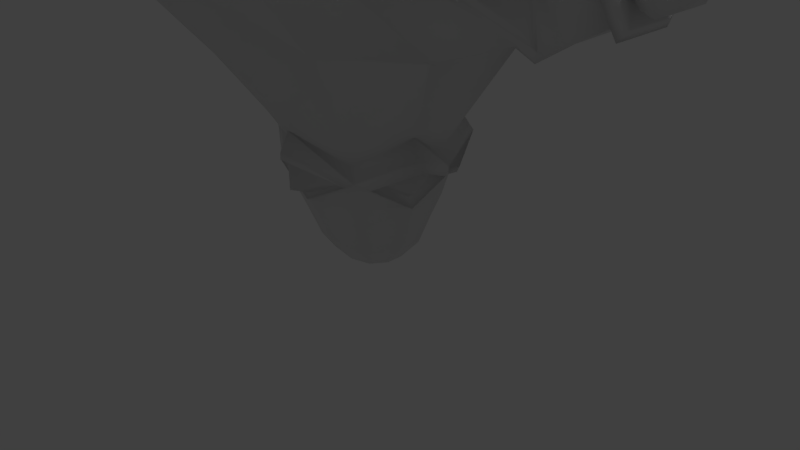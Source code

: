 # Source: ElementalIce.blend  (saved by Blender 2.77.0; exported with 4.5.12 LTS)
import bpy
from mathutils import Matrix  # noqa: F401  (used for matrix-valued properties, if any)

bpy.ops.wm.read_factory_settings(use_empty=True)
scene = bpy.context.scene
scene.name = 'Scene'

# ---- collections
col_collection_1 = bpy.data.collections.new('Collection 1'); scene.collection.children.link(col_collection_1)

# ---- world
world_world = bpy.data.worlds.new('World'); scene.world = world_world
world_world.color = (0.05088, 0.05088, 0.05088)
world_world.use_sun_shadow = False
world_world.sun_shadow_jitter_overblur = 0.0
world_world.cycles.sampling_method = 'MANUAL'

# ---- cameras
cam_camera = bpy.data.cameras.new('Camera')
cam_camera.clip_end = 100.0
cam_camera.lens = 35.0
cam_camera.sensor_width = 32.0
cam_camera.sensor_height = 18.0
cam_camera.ortho_scale = 7.314
cam_camera.dof.focus_distance = 0.0
cam_camera.dof.aperture_fstop = 128.0

# ---- lights
light_hemi_010 = bpy.data.lights.new('Hemi.010', 'SUN')
light_hemi_010.transmission_factor = 0.0
light_hemi_010.angle = 0.1993
light_hemi_010.energy = 1.0
light_hemi_010.shadow_buffer_clip_start = 0.5
light_hemi_010.shadow_soft_size = 0.1
light_hemi_010.shadow_cascade_max_distance = 1000.0
light_hemi_009 = bpy.data.lights.new('Hemi.009', 'SUN')
light_hemi_009.transmission_factor = 0.0
light_hemi_009.angle = 0.1993
light_hemi_009.energy = 1.0
light_hemi_009.shadow_buffer_clip_start = 0.5
light_hemi_009.shadow_soft_size = 0.1
light_hemi_009.shadow_cascade_max_distance = 1000.0
light_hemi_008 = bpy.data.lights.new('Hemi.008', 'SUN')
light_hemi_008.transmission_factor = 0.0
light_hemi_008.angle = 0.1993
light_hemi_008.energy = 1.0
light_hemi_008.shadow_buffer_clip_start = 0.5
light_hemi_008.shadow_soft_size = 0.1
light_hemi_008.shadow_cascade_max_distance = 1000.0
light_hemi_007 = bpy.data.lights.new('Hemi.007', 'SUN')
light_hemi_007.transmission_factor = 0.0
light_hemi_007.angle = 0.1993
light_hemi_007.energy = 1.0
light_hemi_007.shadow_buffer_clip_start = 0.5
light_hemi_007.shadow_soft_size = 0.1
light_hemi_007.shadow_cascade_max_distance = 1000.0
light_hemi_006 = bpy.data.lights.new('Hemi.006', 'SUN')
light_hemi_006.transmission_factor = 0.0
light_hemi_006.angle = 0.1993
light_hemi_006.energy = 1.0
light_hemi_006.shadow_buffer_clip_start = 0.5
light_hemi_006.shadow_soft_size = 0.1
light_hemi_006.shadow_cascade_max_distance = 1000.0
light_hemi_005 = bpy.data.lights.new('Hemi.005', 'SUN')
light_hemi_005.transmission_factor = 0.0
light_hemi_005.angle = 0.1993
light_hemi_005.energy = 1.0
light_hemi_005.shadow_buffer_clip_start = 0.5
light_hemi_005.shadow_soft_size = 0.1
light_hemi_005.shadow_cascade_max_distance = 1000.0
light_hemi_004 = bpy.data.lights.new('Hemi.004', 'SUN')
light_hemi_004.transmission_factor = 0.0
light_hemi_004.angle = 0.1993
light_hemi_004.energy = 1.0
light_hemi_004.shadow_buffer_clip_start = 0.5
light_hemi_004.shadow_soft_size = 0.1
light_hemi_004.shadow_cascade_max_distance = 1000.0
light_hemi_003 = bpy.data.lights.new('Hemi.003', 'SUN')
light_hemi_003.transmission_factor = 0.0
light_hemi_003.angle = 0.1993
light_hemi_003.energy = 1.0
light_hemi_003.shadow_buffer_clip_start = 0.5
light_hemi_003.shadow_soft_size = 0.1
light_hemi_003.shadow_cascade_max_distance = 1000.0
light_hemi_002 = bpy.data.lights.new('Hemi.002', 'SUN')
light_hemi_002.transmission_factor = 0.0
light_hemi_002.angle = 0.1993
light_hemi_002.energy = 1.0
light_hemi_002.shadow_buffer_clip_start = 0.5
light_hemi_002.shadow_soft_size = 0.1
light_hemi_002.shadow_cascade_max_distance = 1000.0
light_hemi_001 = bpy.data.lights.new('Hemi.001', 'SUN')
light_hemi_001.transmission_factor = 0.0
light_hemi_001.angle = 0.1993
light_hemi_001.energy = 1.0
light_hemi_001.shadow_buffer_clip_start = 0.5
light_hemi_001.shadow_soft_size = 0.1
light_hemi_001.shadow_cascade_max_distance = 1000.0
light_hemi = bpy.data.lights.new('Hemi', 'SUN')
light_hemi.transmission_factor = 0.0
light_hemi.angle = 0.1993
light_hemi.energy = 1.0
light_hemi.shadow_buffer_clip_start = 0.5
light_hemi.shadow_soft_size = 0.1
light_hemi.shadow_cascade_max_distance = 1000.0
light_lamp = bpy.data.lights.new('Lamp', 'POINT')
light_lamp.transmission_factor = 0.0
light_lamp.cutoff_distance = 30.0
light_lamp.energy = 100.0
light_lamp.shadow_buffer_clip_start = 1.001
light_lamp.shadow_soft_size = 0.1
light_lamp.shadow_maximum_resolution = 0.006
light_lamp.use_absolute_resolution = True

# ---- meshes
me_circle = bpy.data.meshes.new('Circle')
me_circle.from_pydata([(-0.8788, 0.2855, 1.58), (-0.5431, -0.7475, 1.58), (-0.706, 0.7619, 2.0), (-1.142, 0.3712, 2.0), (-1.142, -0.3712, 2.0), (-0.706, -0.9718, 2.0), (-1.58, 0.9296, 3.0), (-1.748, -0.7424, 3.0), (-1.136, -1.7, 3.135), (-3.463, 0.1299, 4.175), (-1.709, 1.221, 4.0), (-1.325, -1.7, 3.999), (-3.463, -0.1299, 4.175), (-0.9528, 0.9836, 4.999), (-1.748, -0.7424, 5.0), (-1.084, -1.7, 5.069), (-3.463, 0.1299, 3.825), (-3.463, 0.2753, 4.0), (-3.603, -0.2085, 4.278), (-3.463, -0.2551, 4.0), (-1.144, -1.803, 4.463), (-1.39, -1.31, 4.884), (-2.617, -0.5197, 4.7), (-2.617, 0.5197, 4.7), (-2.006, -1.361, 4.0), (-3.463, -0.1299, 3.825), (-3.603, 0.2046, 4.278), (-2.617, -0.5197, 3.3), (-2.617, 0.5197, 3.3), (-0.3377, -2.6, 3.863), (-0.3362, -2.6, 4.285), (-0.4287, -2.6, 4.028), (-0.9448, -2.3, 3.995), (-0.7702, -2.3, 4.482), (-0.7731, -2.3, 3.608), (-3.778, -0.002934, 4.367), (-3.976, -0.001128, 4.274), (-4.087, 0.001464, 4.099), (-2.113, -2.384e-07, 5.251), (-3.463, -2.98e-07, 4.175), (-3.603, -0.00199, 4.318), (-4.087, 0.001464, 3.901), (-4.087, 0.1573, 4.0), (-4.087, -0.1429, 4.0), (-3.976, -0.1745, 4.234), (-3.976, 0.1722, 4.234), (-3.976, -0.1745, 3.766), (-3.976, -0.3015, 4.0), (-3.976, 0.3263, 4.0), (-3.976, 0.1722, 3.766), (-3.778, 0.2399, 3.673), (-3.778, 0.4218, 4.0), (-3.778, -0.3898, 4.0), (-3.778, -0.2458, 3.673), (-3.778, 0.2399, 4.327), (-3.778, -0.2458, 4.327), (-3.603, -0.2085, 3.722), (-3.603, -0.3676, 4.0), (-3.603, 0.3958, 4.0), (-3.603, 0.2046, 3.722), (-2.089, 0.003027, 3.129), (-2.842, -0.585, 4.731), (-2.276, -1.393, 3.994), (-3.078, 0.9702, 3.994), (-3.602, 0.6711, 4.0), (-3.602, -0.3213, 4.429), (-3.602, -0.6279, 4.0), (-3.106, -0.9408, 3.994), (-3.113, -0.4531, 3.375), (-3.602, 0.315, 4.429), (-3.211, -0.4671, 4.727), (-3.602, -0.3213, 3.572), (-3.602, 0.315, 3.572), (-2.834, 0.5637, 3.316), (-3.071, 0.4964, 3.375), (-3.602, -0.003152, 4.429), (-3.183, 0.4964, 4.727), (-3.183, 0.0006692, 4.84), (-1.901, 1.336, 3.994), (-2.831, -0.5157, 3.278), (-2.368, 0.0006713, 5.405), (-2.872, 0.5863, 4.783), (-2.388, 0.03251, 2.973), (-0.9343, -1.647, 4.93), (-0.9734, -1.711, 4.55), (-1.121, -1.399, 4.813), (-0.7455, -2.027, 4.561), (-0.9552, -1.612, 5.178), (-1.751, -0.5941, 5.093), (-0.5437, -2.3, 4.575), (-1.961, -1.762e-07, 5.344), (-1.042, 1.118, 5.446), (-0.7274, 0.788, 5.919), (-1.821, -0.01287, 5.734), (-0.9691, -1.185, 5.801), (-0.4208, 0.5154, 6.134), (-0.658, -0.01286, 6.164), (-0.4208, -0.5411, 6.119), (-0.5621, -2.325, 4.812), (-1.715, -0.5825, 5.435), (-0.9528, -1.558, 5.516), (-0.4945, 0.6256, 0.7165), (-0.775, 0.2396, 0.7165), (-0.775, -0.2376, 0.7165), (-0.4945, -0.6236, 0.7165), (-0.589, 0.7505, 1.07), (-0.9255, 0.2873, 1.07), (-0.9255, -0.2853, 1.07), (-0.589, -0.7485, 1.07), (-1.01, 0.3159, 1.428), (-0.6397, -0.8234, 1.428), (-0.7975, 0.8793, 1.755), (-1.281, -0.4084, 1.771), (-0.4038, 0.5007, 0.3415), (-0.6281, 0.1919, 0.3415), (-0.6281, -0.1899, 0.3415), (-0.4038, -0.4987, 0.3415), (-0.2585, 0.3008, 0.07685), (-0.3932, 0.1155, 0.07685), (-0.3932, -0.1135, 0.07685), (-0.2585, -0.2988, 0.07685), (-0.1279, 0.1209, 0.004466), (-0.1817, 0.04681, 0.004466), (-0.1817, -0.0448, 0.004466), (-0.1279, -0.1189, 0.004466), (-0.7636, 1.134, 5.37), (-2.873, 0.7567, 4.672), (-2.457, -0.002657, 5.421), (-2.91, 0.5239, 4.863), (-3.191, -0.002659, 4.913), (-2.884, -0.5293, 4.816), (-2.564, -0.001765, 5.292), (-2.907, 0.3966, 4.869), (-3.119, -0.001766, 4.908), (-2.887, -0.4002, 4.834), (-2.967, -0.009143, 5.117), (-2.858, -0.6109, 3.344), (-2.357, -1.404, 3.992), (-2.869, -0.6735, 4.658), (-3.107, -0.9952, 3.992), (-2.836, -0.7445, 4.515), (-3.023, -0.9967, 3.993), (-2.828, -0.6954, 3.485), (-2.435, -1.317, 3.993), (-2.87, -1.255, 3.989), (-0.5824, -0.914, 1.398), (-0.4671, -0.8993, 1.398), (-2.84, 0.7372, 3.41), (-2.037, 1.401, 3.993), (-3.05, 1.087, 3.993), (-2.817, 0.7645, 4.53), (-2.956, 1.023, 3.999), (-2.791, 0.7493, 3.541), (-2.162, 1.27, 3.999), (-2.75, 1.297, 4.006), (-3.533, 0.8207, 3.988), (-3.553, -0.3946, 4.53), (-3.537, -0.7744, 3.988), (-3.538, -0.3924, 3.463), (-3.532, 0.3909, 3.463), (-3.548, 0.3909, 4.53), (-3.548, -0.003908, 4.547), (-3.46, -0.3185, 3.58), (-3.451, 0.6739, 4.01), (-3.484, -0.3219, 4.467), (-3.458, -0.6369, 4.01), (-3.449, 0.3269, 3.58), (-3.477, 0.3269, 4.467), (-3.477, -0.0009444, 4.495), (-0.7242, 0.8975, 1.347), (-0.07113, 1.073, 1.402), (-1.074, 0.424, 1.41), (-0.6752, 0.8101, 1.108), (-0.8273, 0.9233, 1.67), (-0.1543, 0.9727, 1.4), (-0.9427, 0.47, 1.404), (-0.6327, 0.7693, 1.131), (-0.7901, 0.8665, 1.648), (-0.9188, 1.255, 5.458), (-0.8068, -1.285, 5.946), (-0.8376, -1.644, 5.669), (-0.2857, -0.6562, 6.273), (-0.5001, -2.301, 5.066), (-0.669, -1.235, 5.778), (-0.6939, -1.525, 5.554), (-0.2476, -0.7264, 6.043), (-0.421, -2.056, 5.067), (-0.6073, -1.316, 5.962), (-0.6274, -1.55, 5.781), (-0.268, -0.9066, 6.175), (-0.398, -2.035, 5.257), (-1.139, -0.3588, 1.343), (-1.109, 0.1534, 1.378), (-0.8212, -0.7331, 1.378), (-1.044, -0.3144, 1.1), (-1.32, -0.4101, 1.645), (-1.019, 0.01644, 1.42), (-0.8215, -0.5909, 1.42), (-0.9739, -0.304, 1.229), (-1.163, -0.3697, 1.603), (0.8788, 0.2855, 1.58), (0.5431, -0.7475, 1.58), (0.706, 0.7619, 2.0), (1.142, 0.3712, 2.0), (1.142, -0.3712, 2.0), (0.706, -0.9718, 2.0), (1.58, 0.9296, 3.0), (1.748, -0.7424, 3.0), (1.136, -1.7, 3.135), (3.463, 0.1299, 4.175), (1.709, 1.221, 4.0), (1.325, -1.7, 3.999), (3.463, -0.1299, 4.175), (0.9528, 0.9836, 4.999), (1.748, -0.7424, 5.0), (1.084, -1.7, 5.069), (3.463, 0.1299, 3.825), (3.463, 0.2753, 4.0), (3.603, -0.2085, 4.278), (3.463, -0.2551, 4.0), (1.144, -1.803, 4.463), (1.39, -1.31, 4.884), (2.617, -0.5197, 4.7), (2.617, 0.5197, 4.7), (2.006, -1.361, 4.0), (3.463, -0.1299, 3.825), (3.603, 0.2046, 4.278), (2.617, -0.5197, 3.3), (0.0, 0.0005006, 0.003786), (2.617, 0.5197, 3.3), (0.3377, -2.6, 3.863), (0.3362, -2.6, 4.285), (0.4287, -2.6, 4.028), (0.9448, -2.3, 3.995), (0.7702, -2.3, 4.482), (0.7731, -2.3, 3.608), (3.778, -0.002934, 4.367), (3.976, -0.001128, 4.274), (4.087, 0.001464, 4.099), (2.113, -2.384e-07, 5.251), (3.463, -2.98e-07, 4.175), (3.603, -0.00199, 4.318), (4.087, 0.001464, 3.901), (4.087, 0.1573, 4.0), (4.087, -0.1429, 4.0), (3.976, -0.1745, 4.234), (3.976, 0.1722, 4.234), (3.976, -0.1745, 3.766), (3.976, -0.3015, 4.0), (3.976, 0.3263, 4.0), (3.976, 0.1722, 3.766), (3.778, 0.2399, 3.673), (3.778, 0.4218, 4.0), (3.778, -0.3898, 4.0), (3.778, -0.2458, 3.673), (3.778, 0.2399, 4.327), (3.778, -0.2458, 4.327), (3.603, -0.2085, 3.722), (3.603, -0.3676, 4.0), (3.603, 0.3958, 4.0), (3.603, 0.2046, 3.722), (2.089, 0.003027, 3.129), (2.842, -0.585, 4.731), (2.276, -1.393, 3.994), (3.078, 0.9702, 3.994), (3.602, 0.6711, 4.0), (3.602, -0.3213, 4.429), (3.602, -0.6279, 4.0), (3.106, -0.9408, 3.994), (3.113, -0.4531, 3.375), (3.602, 0.315, 4.429), (3.211, -0.4671, 4.727), (3.602, -0.3213, 3.572), (3.602, 0.315, 3.572), (2.834, 0.5637, 3.316), (3.071, 0.4964, 3.375), (3.602, -0.003152, 4.429), (3.183, 0.4964, 4.727), (3.183, 0.0006692, 4.84), (1.901, 1.336, 3.994), (2.831, -0.5157, 3.278), (2.368, 0.0006713, 5.405), (2.872, 0.5863, 4.783), (2.388, 0.03251, 2.973), (0.9343, -1.647, 4.93), (0.9734, -1.711, 4.55), (1.121, -1.399, 4.813), (0.7455, -2.027, 4.561), (0.9552, -1.612, 5.178), (1.751, -0.5941, 5.093), (0.5437, -2.3, 4.575), (1.961, -1.762e-07, 5.344), (1.042, 1.118, 5.446), (0.7274, 0.788, 5.919), (1.821, -0.01287, 5.734), (0.9691, -1.185, 5.801), (0.4208, 0.5154, 6.134), (0.658, -0.01286, 6.164), (0.4208, -0.5411, 6.119), (0.5621, -2.325, 4.812), (1.715, -0.5825, 5.435), (0.9528, -1.558, 5.516), (0.4945, 0.6256, 0.7165), (0.775, 0.2396, 0.7165), (0.775, -0.2376, 0.7165), (0.4945, -0.6236, 0.7165), (0.589, 0.7505, 1.07), (0.9255, 0.2873, 1.07), (0.9255, -0.2853, 1.07), (0.589, -0.7485, 1.07), (0.0, 1.079, 5.675), (1.01, 0.3159, 1.428), (0.6397, -0.8234, 1.428), (0.7975, 0.8793, 1.755), (1.281, -0.4084, 1.771), (0.4038, 0.5007, 0.3415), (0.6281, 0.1919, 0.3415), (0.6281, -0.1899, 0.3415), (0.4038, -0.4987, 0.3415), (0.2585, 0.3008, 0.07685), (0.3932, 0.1155, 0.07685), (0.3932, -0.1135, 0.07685), (0.2585, -0.2988, 0.07685), (0.1279, 0.1209, 0.004466), (0.1817, 0.04681, 0.004466), (0.1817, -0.0448, 0.004466), (0.1279, -0.1189, 0.004466), (0.0, 0.924, 1.58), (0.0, 0.9913, 2.0), (0.0, -1.201, 2.0), (0.0, 1.148, 2.997), (0.0, -1.7, 2.672), (0.0, 1.458, 4.0), (0.0, -2.6, 3.75), (0.0, -2.6, 4.401), (0.0, -2.3, 3.331), (0.0, -2.639, 4.042), (0.0, -2.455, 4.594), (0.7636, 1.134, 5.37), (0.0, 1.628, 4.387), (0.0, 1.033, 5.918), (0.0, 0.6401, 6.208), (0.0, -2.53, 4.807), (0.0, -0.02745, 6.208), (0.0, 0.773, 0.7165), (0.0, -0.771, 0.7165), (0.0, 0.9275, 1.07), (0.0, -0.9254, 1.07), (0.0, 1.02, 1.428), (2.873, 0.7567, 4.672), (0.0, -1.324, 1.775), (0.0, 0.6186, 0.3415), (0.0, -0.6166, 0.3415), (0.0, 0.3716, 0.07685), (0.0, -0.3696, 0.07685), (0.0, 0.1492, 0.004466), (0.0, -0.1472, 0.004466), (2.457, -0.002657, 5.421), (2.91, 0.5239, 4.863), (3.191, -0.002659, 4.913), (2.884, -0.5293, 4.816), (2.564, -0.001765, 5.292), (2.907, 0.3966, 4.869), (3.119, -0.001766, 4.908), (2.887, -0.4002, 4.834), (2.967, -0.009143, 5.117), (2.858, -0.6109, 3.344), (2.357, -1.404, 3.992), (2.869, -0.6735, 4.658), (3.107, -0.9952, 3.992), (2.836, -0.7445, 4.515), (3.023, -0.9967, 3.993), (2.828, -0.6954, 3.485), (2.435, -1.317, 3.993), (2.87, -1.255, 3.989), (0.0, -1.229, 1.291), (0.5824, -0.914, 1.398), (0.0, -0.9988, 1.101), (0.0, -1.33, 1.688), (0.4671, -0.8993, 1.398), (0.0, -0.9621, 1.178), (0.0, -1.207, 1.612), (2.84, 0.7372, 3.41), (2.037, 1.401, 3.993), (3.05, 1.087, 3.993), (2.817, 0.7645, 4.53), (2.956, 1.023, 3.999), (2.791, 0.7493, 3.541), (2.162, 1.27, 3.999), (2.75, 1.297, 4.006), (3.533, 0.8207, 3.988), (3.553, -0.3946, 4.53), (3.537, -0.7744, 3.988), (3.538, -0.3924, 3.463), (3.532, 0.3909, 3.463), (3.548, 0.3909, 4.53), (3.548, -0.003908, 4.547), (3.46, -0.3185, 3.58), (3.451, 0.6739, 4.01), (3.484, -0.3219, 4.467), (3.458, -0.6369, 4.01), (3.449, 0.3269, 3.58), (3.477, 0.3269, 4.467), (3.477, -0.0009444, 4.495), (0.7242, 0.8975, 1.347), (0.07113, 1.073, 1.402), (1.074, 0.424, 1.41), (0.6752, 0.8101, 1.108), (0.8273, 0.9233, 1.67), (0.1543, 0.9727, 1.4), (0.9427, 0.47, 1.404), (0.6327, 0.7693, 1.131), (0.7901, 0.8665, 1.648), (0.0, 1.183, 5.85), (0.0, 1.678, 4.578), (0.0, 1.626, 5.354), (0.9188, 1.255, 5.458), (0.0, 1.462, 4.689), (0.8068, -1.285, 5.946), (0.8376, -1.644, 5.669), (0.0, -2.467, 5.078), (0.2857, -0.6562, 6.273), (0.0, -0.3195, 6.333), (0.5001, -2.301, 5.066), (0.0, -0.4541, 6.092), (0.669, -1.235, 5.778), (0.6939, -1.525, 5.554), (0.0, -2.191, 5.076), (0.2476, -0.7264, 6.043), (0.421, -2.056, 5.067), (0.0, -1.399, 6.027), (0.0, -1.598, 5.909), (0.0, -0.6874, 6.214), (0.0, -0.9618, 6.214), (0.6073, -1.316, 5.962), (0.6274, -1.55, 5.781), (0.0, -2.237, 5.265), (0.268, -0.9066, 6.175), (0.398, -2.035, 5.257), (1.139, -0.3588, 1.343), (1.109, 0.1534, 1.378), (0.8212, -0.7331, 1.378), (1.044, -0.3144, 1.1), (1.32, -0.4101, 1.645), (1.019, 0.01644, 1.42), (0.8215, -0.5909, 1.42), (0.9739, -0.304, 1.229), (1.163, -0.3697, 1.603)], [], [(0, 3, 2), (4, 7, 6, 3), (5, 8, 7, 4), (2, 6, 330, 328), (329, 331, 8, 5), (3, 6, 2), (22, 61, 62, 24), (27, 79, 82, 60), (6, 10, 332, 330), (9, 69, 64, 17), (24, 14, 22), (7, 24, 27), (7, 60, 6), (10, 13, 332), (17, 64, 72, 16), (17, 58, 26, 9), (15, 87, 88, 14), (19, 57, 56, 25), (12, 18, 57, 19), (14, 11, 20, 21), (25, 56, 59, 16), (39, 40, 18, 12), (16, 59, 58, 17), (12, 65, 75, 39), (10, 78, 81, 23), (228, 356, 124), (16, 72, 71, 25), (23, 13, 10), (228, 124, 123), (24, 62, 79, 27), (228, 123, 122), (1, 4, 112, 110), (23, 81, 80, 38), (228, 122, 121), (28, 73, 78, 10), (19, 66, 65, 12), (4, 0, 109, 112), (28, 10, 6), (24, 11, 14), (228, 121, 355), (329, 1, 110, 350), (38, 80, 61, 22), (0, 2, 111, 109), (24, 7, 11), (8, 11, 7), (34, 29, 31, 32), (335, 333, 29, 34), (31, 336, 30), (32, 31, 30, 33), (8, 34, 32, 11), (331, 335, 34, 8), (15, 33, 89, 87), (33, 30, 334, 337, 89), (60, 82, 73, 28), (39, 75, 69, 9), (9, 26, 40, 39), (54, 45, 36, 35), (47, 43, 41, 46), (26, 54, 35, 40), (41, 43, 37, 42), (36, 37, 44), (52, 47, 46, 53), (48, 42, 37, 45), (44, 37, 43, 47), (53, 46, 49, 50), (46, 41, 49), (55, 44, 47, 52), (45, 37, 36), (50, 49, 48, 51), (51, 48, 45, 54), (35, 36, 44, 55), (49, 41, 42, 48), (56, 53, 50, 59), (18, 55, 52, 57), (59, 50, 51, 58), (40, 35, 55, 18), (58, 51, 54, 26), (57, 52, 53, 56), (88, 99, 93, 90), (89, 98, 100, 87), (29, 333, 336), (30, 336, 334), (336, 31, 29), (67, 68, 79), (25, 71, 66, 19), (60, 7, 27), (28, 6, 60), (73, 63, 149, 147), (163, 167, 76, 63), (61, 67, 139, 138), (161, 75, 65, 156), (158, 71, 72, 159), (157, 66, 71, 158), (165, 67, 70, 164), (163, 63, 74, 166), (79, 68, 74, 73), (63, 81, 126, 149), (80, 81, 128, 127), (81, 76, 77), (160, 69, 75, 161), (79, 73, 82), (21, 15, 14), (20, 11, 32, 33), (33, 86, 84, 20), (15, 83, 86, 33), (20, 84, 85, 21), (21, 85, 83, 15), (84, 86, 83, 85), (91, 92, 340), (90, 38, 22, 14, 88), (90, 93, 91, 13), (87, 100, 99, 88), (13, 91, 339, 332), (90, 13, 23, 38), (337, 342, 98, 89), (179, 180, 184, 183), (91, 93, 92), (92, 95, 341, 340), (180, 182, 186, 184), (93, 96, 95, 92), (94, 97, 96, 93), (95, 96, 343), (96, 97, 343), (97, 181, 422, 343), (343, 341, 95), (91, 340, 413, 178), (100, 94, 93, 99), (98, 182, 180, 100), (327, 2, 328), (2, 327, 348, 111), (1, 329, 5), (0, 4, 3), (4, 1, 5), (345, 347, 108, 104), (102, 106, 105, 101), (103, 107, 106, 102), (104, 108, 107, 103), (101, 105, 346, 344), (110, 347, 377, 145), (106, 109, 105), (109, 107, 194, 192), (108, 110, 107), (109, 111, 173, 171), (110, 112, 195, 193), (112, 109, 192, 195), (105, 109, 171, 172), (350, 110, 145, 378), (104, 116, 352, 345), (101, 113, 114, 102), (102, 114, 115, 103), (103, 115, 116, 104), (344, 351, 113, 101), (116, 120, 354, 352), (113, 117, 118, 114), (114, 118, 119, 115), (115, 119, 120, 116), (351, 353, 117, 113), (117, 121, 122, 118), (118, 122, 123, 119), (119, 123, 124, 120), (353, 355, 121, 117), (120, 124, 356, 354), (111, 348, 170, 173), (61, 77, 70), (81, 77, 129, 128), (128, 129, 133, 132), (129, 130, 134, 133), (77, 61, 130, 129), (61, 80, 127, 130), (134, 131, 135), (132, 133, 135), (130, 127, 131, 134), (127, 128, 132, 131), (67, 61, 70), (136, 137, 143, 142), (131, 132, 135), (133, 134, 135), (79, 62, 137, 136), (138, 139, 141, 140), (67, 79, 136, 139), (62, 61, 138, 137), (141, 142, 144), (142, 143, 144), (139, 136, 142, 141), (137, 138, 140, 143), (143, 140, 144), (140, 141, 144), (378, 145, 146, 381), (110, 108, 347), (145, 377, 380, 146), (381, 146, 375), (146, 380, 375), (63, 76, 81), (147, 149, 151, 152), (63, 73, 74), (126, 148, 153, 150), (81, 78, 148, 126), (78, 73, 147, 148), (151, 150, 154), (150, 153, 154), (149, 126, 150, 151), (148, 147, 152, 153), (153, 152, 154), (152, 151, 154), (167, 160, 161, 168), (64, 155, 159, 72), (66, 157, 156, 65), (165, 157, 158, 162), (162, 158, 159, 166), (168, 161, 156, 164), (64, 69, 160, 155), (77, 168, 164, 70), (68, 162, 166, 74), (67, 165, 162, 68), (76, 167, 168, 77), (155, 163, 166, 159), (157, 165, 164, 156), (155, 160, 167, 163), (170, 172, 176, 174), (348, 346, 105), (348, 105, 172, 170), (109, 106, 107), (107, 110, 193, 194), (171, 173, 177, 175), (172, 171, 175, 176), (173, 170, 174, 177), (177, 174, 169), (174, 176, 169), (175, 177, 169), (176, 175, 169), (125, 310, 415), (414, 178, 125, 417), (339, 91, 178, 414), (178, 413, 310, 125), (417, 125, 415), (184, 186, 190, 188), (179, 181, 97, 94), (180, 179, 94, 100), (181, 179, 183, 185), (182, 420, 427, 186), (185, 183, 187, 189), (186, 427, 436, 190), (424, 185, 189, 432), (422, 181, 185, 424), (431, 430, 187, 188), (430, 433, 189, 187), (432, 189, 433), (188, 190, 436, 431), (183, 184, 188, 187), (182, 98, 342, 420), (193, 195, 199, 197), (194, 193, 197, 198), (195, 192, 196, 199), (192, 194, 198, 196), (199, 196, 191), (196, 198, 191), (197, 199, 191), (198, 197, 191), (200, 202, 203), (204, 203, 206, 207), (205, 204, 207, 208), (202, 328, 330, 206), (329, 205, 208, 331), (203, 202, 206), (222, 224, 263, 262), (227, 261, 283, 280), (206, 330, 332, 210), (209, 217, 265, 270), (224, 222, 214), (207, 227, 224), (207, 206, 261), (210, 332, 213), (217, 216, 273, 265), (217, 209, 226, 259), (215, 214, 289, 288), (219, 225, 257, 258), (212, 219, 258, 218), (214, 221, 220, 211), (225, 216, 260, 257), (240, 212, 218, 241), (216, 217, 259, 260), (212, 240, 276, 266), (210, 223, 282, 279), (228, 326, 356), (216, 225, 272, 273), (223, 210, 213), (228, 325, 326), (224, 227, 280, 263), (228, 324, 325), (201, 312, 314, 204), (223, 239, 281, 282), (228, 323, 324), (229, 210, 279, 274), (219, 212, 266, 267), (204, 314, 311, 200), (229, 206, 210), (224, 214, 211), (228, 355, 323), (329, 350, 312, 201), (239, 222, 262, 281), (200, 311, 313, 202), (224, 211, 207), (208, 207, 211), (235, 233, 232, 230), (335, 235, 230, 333), (232, 231, 336), (233, 234, 231, 232), (208, 211, 233, 235), (331, 208, 235, 335), (215, 288, 290, 234), (234, 290, 337, 334, 231), (261, 229, 274, 283), (240, 209, 270, 276), (209, 240, 241, 226), (255, 236, 237, 246), (248, 247, 242, 244), (226, 241, 236, 255), (242, 243, 238, 244), (237, 245, 238), (253, 254, 247, 248), (249, 246, 238, 243), (245, 248, 244, 238), (254, 251, 250, 247), (247, 250, 242), (256, 253, 248, 245), (246, 237, 238), (251, 252, 249, 250), (252, 255, 246, 249), (236, 256, 245, 237), (250, 249, 243, 242), (257, 260, 251, 254), (218, 258, 253, 256), (260, 259, 252, 251), (241, 218, 256, 236), (259, 226, 255, 252), (258, 257, 254, 253), (289, 291, 294, 300), (290, 288, 301, 299), (230, 336, 333), (231, 334, 336), (336, 230, 232), (268, 280, 269), (225, 219, 267, 272), (261, 227, 207), (229, 261, 206), (274, 382, 384, 264), (398, 264, 277, 402), (262, 368, 369, 268), (396, 391, 266, 276), (393, 394, 273, 272), (392, 393, 272, 267), (400, 399, 271, 268), (398, 401, 275, 264), (280, 274, 275, 269), (264, 384, 349, 282), (281, 357, 358, 282), (282, 278, 277), (395, 396, 276, 270), (280, 283, 274), (221, 214, 215), (220, 234, 233, 211), (234, 220, 285, 287), (215, 234, 287, 284), (220, 221, 286, 285), (221, 215, 284, 286), (285, 286, 284, 287), (292, 340, 293), (291, 289, 214, 222, 239), (291, 213, 292, 294), (288, 289, 300, 301), (213, 332, 339, 292), (291, 239, 223, 213), (337, 290, 299, 342), (418, 425, 426, 419), (292, 293, 294), (293, 340, 341, 296), (419, 426, 429, 423), (294, 293, 296, 297), (295, 294, 297, 298), (296, 343, 297), (297, 343, 298), (298, 343, 422, 421), (343, 296, 341), (292, 416, 413, 340), (301, 300, 294, 295), (299, 301, 419, 423), (327, 328, 202), (202, 313, 348, 327), (201, 205, 329), (200, 203, 204), (204, 205, 201), (345, 305, 309, 347), (303, 302, 306, 307), (304, 303, 307, 308), (305, 304, 308, 309), (302, 344, 346, 306), (312, 376, 377, 347), (307, 306, 311), (311, 440, 442, 308), (309, 308, 312), (311, 406, 408, 313), (312, 441, 443, 314), (314, 443, 440, 311), (306, 407, 406, 311), (350, 378, 376, 312), (305, 345, 352, 318), (302, 303, 316, 315), (303, 304, 317, 316), (304, 305, 318, 317), (344, 302, 315, 351), (318, 352, 354, 322), (315, 316, 320, 319), (316, 317, 321, 320), (317, 318, 322, 321), (351, 315, 319, 353), (319, 320, 324, 323), (320, 321, 325, 324), (321, 322, 326, 325), (353, 319, 323, 355), (322, 354, 356, 326), (313, 408, 405, 348), (262, 271, 278), (282, 358, 359, 278), (358, 362, 363, 359), (359, 363, 364, 360), (278, 359, 360, 262), (262, 360, 357, 281), (364, 365, 361), (362, 365, 363), (360, 364, 361, 357), (357, 361, 362, 358), (268, 271, 262), (366, 372, 373, 367), (361, 365, 362), (363, 365, 364), (280, 366, 367, 263), (368, 370, 371, 369), (268, 369, 366, 280), (263, 367, 368, 262), (371, 374, 372), (372, 374, 373), (369, 371, 372, 366), (367, 373, 370, 368), (373, 374, 370), (370, 374, 371), (378, 381, 379, 376), (312, 347, 309), (376, 379, 380, 377), (381, 375, 379), (379, 375, 380), (264, 282, 277), (382, 387, 386, 384), (264, 275, 274), (349, 385, 388, 383), (282, 349, 383, 279), (279, 383, 382, 274), (386, 389, 385), (385, 389, 388), (384, 386, 385, 349), (383, 388, 387, 382), (388, 389, 387), (387, 389, 386), (402, 403, 396, 395), (265, 273, 394, 390), (267, 266, 391, 392), (400, 397, 393, 392), (397, 401, 394, 393), (403, 399, 391, 396), (265, 390, 395, 270), (278, 271, 399, 403), (269, 275, 401, 397), (268, 269, 397, 400), (277, 278, 403, 402), (390, 394, 401, 398), (392, 391, 399, 400), (390, 398, 402, 395), (405, 409, 411, 407), (348, 306, 346), (348, 405, 407, 306), (311, 308, 307), (308, 442, 441, 312), (406, 410, 412, 408), (407, 411, 410, 406), (408, 412, 409, 405), (412, 404, 409), (409, 404, 411), (410, 404, 412), (411, 404, 410), (338, 415, 310), (414, 417, 338, 416), (339, 414, 416, 292), (416, 338, 310, 413), (417, 415, 338), (426, 435, 438, 429), (418, 295, 298, 421), (419, 301, 295, 418), (421, 428, 425, 418), (423, 429, 427, 420), (428, 437, 434, 425), (429, 438, 436, 427), (424, 432, 437, 428), (422, 424, 428, 421), (431, 435, 434, 430), (430, 434, 437, 433), (432, 433, 437), (435, 431, 436, 438), (425, 434, 435, 426), (423, 420, 342, 299), (441, 445, 447, 443), (442, 446, 445, 441), (443, 447, 444, 440), (440, 444, 446, 442), (447, 439, 444), (444, 439, 446), (445, 439, 447), (446, 439, 445)])
me_circle.polygons.foreach_set('use_smooth', [True] * 516)
_uv = me_circle.uv_layers.new(name='UVMap')
_uv.uv.foreach_set('vector', [0.213, 0.6081, 0.213, 0.6083, 0.2132, 0.6083, 0.213, 0.6081, 0.213, 0.6083, 0.2132, 0.6083, 0.2132, 0.6081, 0.213, 0.6081, 0.213, 0.6083, 0.2132, 0.6083, 0.2132, 0.6081, 0.213, 0.6081, 0.213, 0.6083, 0.2132, 0.6083, 0.2132, 0.6081, 0.213, 0.6081, 0.213, 0.6083, 0.2132, 0.6083, 0.2132, 0.6081, 0.213, 0.6081, 0.2132, 0.6083, 0.2132, 0.6081, 0.4498, 0.8615, 0.4498, 0.8615, 0.4498, 0.8615, 0.4498, 0.8615, 0.4498, 0.8615, 0.4498, 0.8615, 0.4498, 0.8615, 0.4498, 0.8615, 0.213, 0.6081, 0.213, 0.6083, 0.2132, 0.6083, 0.2132, 0.6081, 0.4498, 0.8615, 0.4498, 0.8615, 0.4498, 0.8615, 0.4498, 0.8615, 0.213, 0.6081, 0.2132, 0.6083, 0.2132, 0.6081, 0.213, 0.6081, 0.2132, 0.6083, 0.2132, 0.6081, 0.213, 0.6081, 0.2132, 0.6083, 0.2132, 0.6081, 0.213, 0.6081, 0.2132, 0.6083, 0.2132, 0.6081, 0.4498, 0.8615, 0.4498, 0.8615, 0.4498, 0.8615, 0.4498, 0.8615, 0.213, 0.6081, 0.213, 0.6083, 0.2132, 0.6083, 0.2132, 0.6081, 0.213, 0.6081, 0.213, 0.6083, 0.2132, 0.6083, 0.2132, 0.6081, 0.213, 0.6081, 0.213, 0.6083, 0.2132, 0.6083, 0.2132, 0.6081, 0.213, 0.6081, 0.213, 0.6083, 0.2132, 0.6083, 0.2132, 0.6081, 0.213, 0.6081, 0.213, 0.6083, 0.2132, 0.6083, 0.2132, 0.6081, 0.213, 0.6081, 0.213, 0.6083, 0.2132, 0.6083, 0.2132, 0.6081, 0.213, 0.6081, 0.213, 0.6083, 0.2132, 0.6083, 0.2132, 0.6081, 0.213, 0.6081, 0.213, 0.6083, 0.2132, 0.6083, 0.2132, 0.6081, 0.4498, 0.8615, 0.4498, 0.8615, 0.4498, 0.8615, 0.4498, 0.8615, 0.4498, 0.8615, 0.4498, 0.8615, 0.4498, 0.8615, 0.4498, 0.8615, 0.7872, 0.6064, 0.7872, 0.6064, 0.7872, 0.6064, 0.4498, 0.8615, 0.4498, 0.8615, 0.4498, 0.8615, 0.4498, 0.8615, 0.213, 0.6081, 0.2132, 0.6083, 0.2132, 0.6081, 0.7872, 0.6064, 0.7872, 0.6064, 0.7872, 0.6064, 0.4498, 0.8615, 0.4498, 0.8615, 0.4498, 0.8615, 0.4498, 0.8615, 0.7872, 0.6064, 0.7872, 0.6064, 0.7872, 0.6064, 0.4498, 0.8615, 0.4498, 0.8615, 0.4498, 0.8615, 0.4498, 0.8615, 0.4498, 0.8615, 0.4498, 0.8615, 0.4498, 0.8615, 0.4498, 0.8615, 0.7872, 0.6064, 0.7872, 0.6064, 0.7872, 0.6064, 0.4498, 0.8615, 0.4498, 0.8615, 0.4498, 0.8615, 0.4498, 0.8615, 0.4498, 0.8615, 0.4498, 0.8615, 0.4498, 0.8615, 0.4498, 0.8615, 0.4498, 0.8615, 0.4498, 0.8615, 0.4498, 0.8615, 0.4498, 0.8615, 0.213, 0.6081, 0.2132, 0.6083, 0.2132, 0.6081, 0.213, 0.6081, 0.2132, 0.6083, 0.2132, 0.6081, 0.7872, 0.6064, 0.7872, 0.6064, 0.7872, 0.6064, 0.4498, 0.8615, 0.4498, 0.8615, 0.4498, 0.8615, 0.4498, 0.8615, 0.4498, 0.8615, 0.4498, 0.8615, 0.4498, 0.8615, 0.4498, 0.8615, 0.4498, 0.8615, 0.4498, 0.8615, 0.4498, 0.8615, 0.4498, 0.8615, 0.213, 0.6081, 0.2132, 0.6083, 0.2132, 0.6081, 0.213, 0.6081, 0.2132, 0.6083, 0.2132, 0.6081, 0.213, 0.6081, 0.213, 0.6083, 0.2132, 0.6083, 0.2132, 0.6081, 0.213, 0.6081, 0.213, 0.6083, 0.2132, 0.6083, 0.2132, 0.6081, 0.213, 0.6081, 0.2132, 0.6083, 0.2132, 0.6081, 0.213, 0.6081, 0.213, 0.6083, 0.2132, 0.6083, 0.2132, 0.6081, 0.213, 0.6081, 0.213, 0.6083, 0.2132, 0.6083, 0.2132, 0.6081, 0.213, 0.6081, 0.213, 0.6083, 0.2132, 0.6083, 0.2132, 0.6081, 0.213, 0.6081, 0.213, 0.6083, 0.2132, 0.6083, 0.2132, 0.6081, 0.2131, 0.6083, 0.213, 0.6082, 0.2131, 0.6081, 0.2132, 0.6081, 0.2132, 0.6082, 0.4498, 0.8615, 0.4498, 0.8615, 0.4498, 0.8615, 0.4498, 0.8615, 0.4498, 0.8615, 0.4498, 0.8615, 0.4498, 0.8615, 0.4498, 0.8615, 0.213, 0.6081, 0.213, 0.6083, 0.2132, 0.6083, 0.2132, 0.6081, 0.213, 0.6081, 0.213, 0.6083, 0.2132, 0.6083, 0.2132, 0.6081, 0.213, 0.6081, 0.213, 0.6083, 0.2132, 0.6083, 0.2132, 0.6081, 0.213, 0.6081, 0.213, 0.6083, 0.2132, 0.6083, 0.2132, 0.6081, 0.213, 0.6081, 0.213, 0.6083, 0.2132, 0.6083, 0.2132, 0.6081, 0.213, 0.6081, 0.2132, 0.6083, 0.2132, 0.6081, 0.213, 0.6081, 0.213, 0.6083, 0.2132, 0.6083, 0.2132, 0.6081, 0.213, 0.6081, 0.213, 0.6083, 0.2132, 0.6083, 0.2132, 0.6081, 0.213, 0.6081, 0.213, 0.6083, 0.2132, 0.6083, 0.2132, 0.6081, 0.213, 0.6081, 0.213, 0.6083, 0.2132, 0.6083, 0.2132, 0.6081, 0.213, 0.6081, 0.2132, 0.6083, 0.2132, 0.6081, 0.213, 0.6081, 0.213, 0.6083, 0.2132, 0.6083, 0.2132, 0.6081, 0.213, 0.6081, 0.2132, 0.6083, 0.2132, 0.6081, 0.213, 0.6081, 0.213, 0.6083, 0.2132, 0.6083, 0.2132, 0.6081, 0.213, 0.6081, 0.213, 0.6083, 0.2132, 0.6083, 0.2132, 0.6081, 0.213, 0.6081, 0.213, 0.6083, 0.2132, 0.6083, 0.2132, 0.6081, 0.213, 0.6081, 0.213, 0.6083, 0.2132, 0.6083, 0.2132, 0.6081, 0.213, 0.6081, 0.213, 0.6083, 0.2132, 0.6083, 0.2132, 0.6081, 0.213, 0.6081, 0.213, 0.6083, 0.2132, 0.6083, 0.2132, 0.6081, 0.213, 0.6081, 0.213, 0.6083, 0.2132, 0.6083, 0.2132, 0.6081, 0.213, 0.6081, 0.213, 0.6083, 0.2132, 0.6083, 0.2132, 0.6081, 0.213, 0.6081, 0.213, 0.6083, 0.2132, 0.6083, 0.2132, 0.6081, 0.213, 0.6081, 0.213, 0.6083, 0.2132, 0.6083, 0.2132, 0.6081, 0.4498, 0.8615, 0.4498, 0.8615, 0.4498, 0.8615, 0.4498, 0.8615, 0.4498, 0.8615, 0.4498, 0.8615, 0.4498, 0.8615, 0.4498, 0.8615, 0.213, 0.6081, 0.2132, 0.6083, 0.2132, 0.6081, 0.213, 0.6081, 0.2132, 0.6083, 0.2132, 0.6081, 0.213, 0.6081, 0.2132, 0.6083, 0.2132, 0.6081, 0.7854, 0.6081, 0.7854, 0.6082, 0.7855, 0.6082, 0.4498, 0.8615, 0.4498, 0.8615, 0.4498, 0.8615, 0.4498, 0.8615, 0.213, 0.6081, 0.2132, 0.6083, 0.2132, 0.6081, 0.213, 0.6081, 0.2132, 0.6083, 0.2132, 0.6081, 0.4498, 0.8615, 0.4498, 0.8615, 0.4498, 0.8615, 0.4498, 0.8615, 0.7855, 0.6081, 0.7855, 0.6082, 0.7855, 0.6082, 0.7855, 0.6081, 0.4498, 0.8615, 0.4498, 0.8615, 0.4498, 0.8615, 0.4498, 0.8615, 0.4499, 0.8615, 0.4499, 0.8615, 0.4499, 0.8615, 0.4499, 0.8615, 0.4499, 0.8615, 0.4499, 0.8615, 0.4499, 0.8615, 0.4499, 0.8615, 0.4499, 0.8615, 0.4499, 0.8615, 0.4499, 0.8615, 0.4499, 0.8615, 0.7854, 0.6081, 0.7854, 0.6082, 0.7855, 0.6082, 0.7855, 0.6081, 0.7854, 0.6081, 0.7854, 0.6082, 0.7855, 0.6082, 0.7855, 0.6081, 0.7854, 0.6081, 0.7854, 0.6082, 0.7855, 0.6082, 0.7855, 0.6081, 0.4498, 0.8615, 0.4498, 0.8615, 0.4498, 0.8615, 0.4498, 0.8615, 0.4498, 0.8615, 0.4498, 0.8615, 0.4498, 0.8615, 0.4498, 0.8615, 0.7854, 0.6081, 0.7854, 0.6082, 0.7855, 0.6082, 0.4499, 0.8615, 0.4499, 0.8615, 0.4499, 0.8615, 0.4499, 0.8615, 0.7854, 0.6081, 0.7855, 0.6082, 0.7855, 0.6081, 0.213, 0.6081, 0.2132, 0.6083, 0.2132, 0.6081, 0.213, 0.6081, 0.213, 0.6083, 0.2132, 0.6083, 0.2132, 0.6081, 0.4053, 0.9131, 0.4053, 0.9133, 0.4055, 0.9133, 0.4055, 0.9131, 0.4053, 0.9131, 0.4053, 0.9133, 0.4055, 0.9133, 0.4055, 0.9131, 0.4053, 0.9131, 0.4053, 0.9133, 0.4055, 0.9133, 0.4055, 0.9131, 0.4053, 0.9131, 0.4053, 0.9133, 0.4055, 0.9133, 0.4055, 0.9131, 0.4547, 0.9123, 0.4547, 0.9123, 0.4547, 0.9123, 0.4547, 0.9123, 0.7854, 0.6081, 0.7854, 0.6082, 0.7855, 0.6082, 0.2131, 0.6083, 0.213, 0.6082, 0.2131, 0.6081, 0.2132, 0.6081, 0.2132, 0.6082, 0.4498, 0.8615, 0.4498, 0.8615, 0.4498, 0.8615, 0.4498, 0.8615, 0.4498, 0.8615, 0.4498, 0.8615, 0.4498, 0.8615, 0.4498, 0.8615, 0.4498, 0.8615, 0.4498, 0.8615, 0.4498, 0.8615, 0.4498, 0.8615, 0.213, 0.6081, 0.213, 0.6083, 0.2132, 0.6083, 0.2132, 0.6081, 0.4498, 0.8615, 0.4498, 0.8615, 0.4498, 0.8615, 0.4498, 0.8615, 0.4493, 0.8618, 0.4493, 0.8617, 0.4493, 0.8617, 0.4493, 0.8618, 0.7854, 0.6081, 0.7855, 0.6082, 0.7855, 0.6081, 0.7854, 0.6081, 0.7854, 0.6082, 0.7855, 0.6082, 0.7855, 0.6081, 0.4493, 0.8617, 0.4493, 0.8617, 0.4493, 0.8617, 0.4493, 0.8617, 0.7854, 0.6081, 0.7854, 0.6082, 0.7855, 0.6082, 0.7855, 0.6081, 0.7854, 0.6081, 0.7854, 0.6082, 0.7855, 0.6082, 0.7855, 0.6081, 0.7854, 0.6081, 0.7855, 0.6082, 0.7855, 0.6081, 0.7854, 0.6081, 0.7855, 0.6082, 0.7855, 0.6081, 0.4493, 0.8617, 0.4493, 0.8617, 0.4493, 0.8617, 0.4493, 0.8617, 0.7854, 0.6081, 0.7855, 0.6082, 0.7855, 0.6081, 0.4498, 0.8615, 0.4498, 0.8615, 0.4498, 0.8615, 0.4498, 0.8615, 0.7854, 0.6081, 0.7854, 0.6082, 0.7855, 0.6082, 0.7855, 0.6081, 0.4493, 0.8617, 0.4493, 0.8617, 0.4493, 0.8617, 0.4493, 0.8617, 0.2132, 0.6081, 0.213, 0.6083, 0.2132, 0.6083, 0.4498, 0.8615, 0.4498, 0.8615, 0.4498, 0.8615, 0.4498, 0.8615, 0.2132, 0.6081, 0.213, 0.6083, 0.2132, 0.6083, 0.2132, 0.6081, 0.213, 0.6083, 0.2132, 0.6083, 0.2132, 0.6083, 0.213, 0.6081, 0.213, 0.6083, 0.7868, 0.6064, 0.7868, 0.6064, 0.7868, 0.6064, 0.7868, 0.6064, 0.7868, 0.6064, 0.7868, 0.6064, 0.7868, 0.6064, 0.7868, 0.6064, 0.7868, 0.6064, 0.7868, 0.6064, 0.7868, 0.6064, 0.7868, 0.6064, 0.7868, 0.6064, 0.7868, 0.6064, 0.7868, 0.6064, 0.7868, 0.6064, 0.7868, 0.6064, 0.7868, 0.6064, 0.7868, 0.6064, 0.7868, 0.6064, 0.4498, 0.8615, 0.4498, 0.8615, 0.4498, 0.8615, 0.4498, 0.8615, 0.7868, 0.6064, 0.7868, 0.6064, 0.7868, 0.6064, 0.4491, 0.8613, 0.4491, 0.8613, 0.4491, 0.8613, 0.4491, 0.8613, 0.7868, 0.6064, 0.7868, 0.6064, 0.7868, 0.6064, 0.4498, 0.8615, 0.4498, 0.8615, 0.4498, 0.8615, 0.4498, 0.8615, 0.4498, 0.8615, 0.4498, 0.8615, 0.4498, 0.8615, 0.4498, 0.8615, 0.4498, 0.8615, 0.4498, 0.8615, 0.4498, 0.8615, 0.4498, 0.8615, 0.4497, 0.8615, 0.4497, 0.8615, 0.4497, 0.8615, 0.4497, 0.8615, 0.4498, 0.8615, 0.4498, 0.8615, 0.4498, 0.8615, 0.4498, 0.8615, 0.7868, 0.6064, 0.7868, 0.6064, 0.7868, 0.6064, 0.7868, 0.6064, 0.7868, 0.6064, 0.7868, 0.6064, 0.7868, 0.6064, 0.7868, 0.6064, 0.7868, 0.6064, 0.7868, 0.6064, 0.7868, 0.6064, 0.7868, 0.6064, 0.7868, 0.6064, 0.7868, 0.6064, 0.7868, 0.6064, 0.7868, 0.6064, 0.7868, 0.6064, 0.7868, 0.6064, 0.7868, 0.6064, 0.7868, 0.6064, 0.7868, 0.6064, 0.7868, 0.6064, 0.7868, 0.6064, 0.7868, 0.6064, 0.7868, 0.6064, 0.7868, 0.6064, 0.7868, 0.6064, 0.7868, 0.6064, 0.7868, 0.6064, 0.7868, 0.6064, 0.7868, 0.6064, 0.7868, 0.6064, 0.7868, 0.6064, 0.7868, 0.6064, 0.7868, 0.6064, 0.7868, 0.6064, 0.7868, 0.6064, 0.7868, 0.6064, 0.7868, 0.6064, 0.7868, 0.6064, 0.7868, 0.6064, 0.7868, 0.6064, 0.7868, 0.6064, 0.7868, 0.6064, 0.7868, 0.6064, 0.7868, 0.6064, 0.7868, 0.6064, 0.7868, 0.6064, 0.7868, 0.6064, 0.7868, 0.6064, 0.7868, 0.6064, 0.7868, 0.6064, 0.7868, 0.6064, 0.7868, 0.6064, 0.7868, 0.6064, 0.7868, 0.6064, 0.7868, 0.6064, 0.7868, 0.6064, 0.7868, 0.6064, 0.7868, 0.6064, 0.4498, 0.8615, 0.4498, 0.8615, 0.4498, 0.8615, 0.4498, 0.8615, 0.7855, 0.6081, 0.7854, 0.6082, 0.7855, 0.6082, 0.4498, 0.8615, 0.4498, 0.8615, 0.4498, 0.8615, 0.4498, 0.8615, 0.4498, 0.8615, 0.4498, 0.8615, 0.4498, 0.8615, 0.4498, 0.8615, 0.4498, 0.8615, 0.4498, 0.8615, 0.4498, 0.8615, 0.4498, 0.8615, 0.4498, 0.8615, 0.4498, 0.8615, 0.4498, 0.8615, 0.4498, 0.8615, 0.4498, 0.8615, 0.4498, 0.8615, 0.4498, 0.8615, 0.4498, 0.8615, 0.4547, 0.9143, 0.4547, 0.9143, 0.4547, 0.9143, 0.4547, 0.9143, 0.4547, 0.9143, 0.4547, 0.9143, 0.4498, 0.8615, 0.4498, 0.8615, 0.4498, 0.8615, 0.4498, 0.8615, 0.4498, 0.8615, 0.4498, 0.8615, 0.4498, 0.8615, 0.4498, 0.8615, 0.7855, 0.6081, 0.7854, 0.6082, 0.7855, 0.6082, 0.4498, 0.8615, 0.4498, 0.8615, 0.4498, 0.8615, 0.4498, 0.8615, 0.4547, 0.9143, 0.4547, 0.9143, 0.4547, 0.9143, 0.4547, 0.9143, 0.4547, 0.9143, 0.4547, 0.9143, 0.4498, 0.8615, 0.4498, 0.8615, 0.4498, 0.8615, 0.4498, 0.8615, 0.4498, 0.8615, 0.4498, 0.8615, 0.4498, 0.8615, 0.4498, 0.8615, 0.4498, 0.8615, 0.4498, 0.8615, 0.4498, 0.8615, 0.4498, 0.8615, 0.4498, 0.8615, 0.4498, 0.8615, 0.4498, 0.8615, 0.4498, 0.8615, 0.4547, 0.9143, 0.4547, 0.9143, 0.4547, 0.9143, 0.4547, 0.9143, 0.4547, 0.9143, 0.4547, 0.9143, 0.4498, 0.8615, 0.4498, 0.8615, 0.4498, 0.8615, 0.4498, 0.8615, 0.4498, 0.8615, 0.4498, 0.8615, 0.4498, 0.8615, 0.4498, 0.8615, 0.4547, 0.9143, 0.4547, 0.9143, 0.4547, 0.9143, 0.4547, 0.9143, 0.4547, 0.9143, 0.4547, 0.9143, 0.4498, 0.8615, 0.4498, 0.8615, 0.4498, 0.8615, 0.4498, 0.8615, 0.7868, 0.6064, 0.7868, 0.6064, 0.7868, 0.6064, 0.4498, 0.8615, 0.4498, 0.8615, 0.4498, 0.8615, 0.4498, 0.8615, 0.4547, 0.9143, 0.4547, 0.9143, 0.4547, 0.9143, 0.4547, 0.9143, 0.4547, 0.9143, 0.4547, 0.9143, 0.7855, 0.6082, 0.7855, 0.6081, 0.7854, 0.6081, 0.4498, 0.8615, 0.4498, 0.8615, 0.4498, 0.8615, 0.4498, 0.8615, 0.7855, 0.6082, 0.7854, 0.6081, 0.7854, 0.6082, 0.4498, 0.8615, 0.4498, 0.8615, 0.4498, 0.8615, 0.4498, 0.8615, 0.4498, 0.8615, 0.4498, 0.8615, 0.4498, 0.8615, 0.4498, 0.8615, 0.4498, 0.8615, 0.4498, 0.8615, 0.4498, 0.8615, 0.4498, 0.8615, 0.4547, 0.9143, 0.4547, 0.9143, 0.4547, 0.9143, 0.4547, 0.9143, 0.4547, 0.9143, 0.4547, 0.9143, 0.4498, 0.8615, 0.4498, 0.8615, 0.4498, 0.8615, 0.4498, 0.8615, 0.4498, 0.8615, 0.4498, 0.8615, 0.4498, 0.8615, 0.4498, 0.8615, 0.4547, 0.9143, 0.4547, 0.9143, 0.4547, 0.9143, 0.4547, 0.9143, 0.4547, 0.9143, 0.4547, 0.9143, 0.4499, 0.8615, 0.4499, 0.8615, 0.4499, 0.8615, 0.4499, 0.8615, 0.4499, 0.8615, 0.4499, 0.8615, 0.4499, 0.8615, 0.4499, 0.8615, 0.4499, 0.8615, 0.4499, 0.8615, 0.4499, 0.8615, 0.4499, 0.8615, 0.4499, 0.8615, 0.4499, 0.8615, 0.4499, 0.8615, 0.4499, 0.8615, 0.4499, 0.8615, 0.4499, 0.8615, 0.4499, 0.8615, 0.4499, 0.8615, 0.4499, 0.8615, 0.4499, 0.8615, 0.4499, 0.8615, 0.4499, 0.8615, 0.4499, 0.8615, 0.4499, 0.8615, 0.4499, 0.8615, 0.4499, 0.8615, 0.7854, 0.6081, 0.7854, 0.6081, 0.7855, 0.6081, 0.7855, 0.6081, 0.7854, 0.6081, 0.7854, 0.6081, 0.7855, 0.6081, 0.7855, 0.6081, 0.7854, 0.6081, 0.7854, 0.6081, 0.7855, 0.6081, 0.7855, 0.6081, 0.7854, 0.6081, 0.7854, 0.6081, 0.7855, 0.6081, 0.7855, 0.6081, 0.4499, 0.8615, 0.4499, 0.8615, 0.4499, 0.8615, 0.4499, 0.8615, 0.4499, 0.8615, 0.4499, 0.8615, 0.4499, 0.8615, 0.4499, 0.8615, 0.4499, 0.8615, 0.4499, 0.8615, 0.4499, 0.8615, 0.4499, 0.8615, 0.4497, 0.8615, 0.4497, 0.8615, 0.4497, 0.8615, 0.4497, 0.8615, 0.7868, 0.6064, 0.7868, 0.6064, 0.7868, 0.6064, 0.4497, 0.8615, 0.4497, 0.8615, 0.4497, 0.8615, 0.4497, 0.8615, 0.7868, 0.6064, 0.7868, 0.6064, 0.7868, 0.6064, 0.4491, 0.8613, 0.4491, 0.8613, 0.4491, 0.8613, 0.4491, 0.8613, 0.4498, 0.8615, 0.4498, 0.8615, 0.4498, 0.8615, 0.4498, 0.8615, 0.4497, 0.8615, 0.4497, 0.8615, 0.4497, 0.8615, 0.4497, 0.8615, 0.4498, 0.8615, 0.4498, 0.8615, 0.4498, 0.8615, 0.4498, 0.8615, 0.4547, 0.9143, 0.4547, 0.9143, 0.4547, 0.9143, 0.4547, 0.9143, 0.4547, 0.9143, 0.4547, 0.9143, 0.4547, 0.9143, 0.4547, 0.9143, 0.4547, 0.9143, 0.4547, 0.9143, 0.4547, 0.9143, 0.4547, 0.9143, 0.4548, 0.9141, 0.4548, 0.9141, 0.4548, 0.9141, 0.4498, 0.8615, 0.4498, 0.8615, 0.4498, 0.8615, 0.4498, 0.8615, 0.4498, 0.8615, 0.4498, 0.8615, 0.4498, 0.8615, 0.4498, 0.8615, 0.4498, 0.8615, 0.4498, 0.8615, 0.4498, 0.8615, 0.4498, 0.8615, 0.4547, 0.9142, 0.4547, 0.9142, 0.4547, 0.9142, 0.4552, 0.9144, 0.4552, 0.9144, 0.4552, 0.9144, 0.4552, 0.9144, 0.4493, 0.8617, 0.4493, 0.8618, 0.4493, 0.8618, 0.4493, 0.8617, 0.4493, 0.8617, 0.4493, 0.8618, 0.4493, 0.8618, 0.4493, 0.8617, 0.4493, 0.8618, 0.4493, 0.8617, 0.4493, 0.8617, 0.4493, 0.8618, 0.4493, 0.8617, 0.4493, 0.8618, 0.4493, 0.8618, 0.4493, 0.8617, 0.4552, 0.9145, 0.4552, 0.9144, 0.4552, 0.9144, 0.4552, 0.9145, 0.4552, 0.9144, 0.4552, 0.9145, 0.4552, 0.9145, 0.4552, 0.9144, 0.4552, 0.9144, 0.4552, 0.9144, 0.4552, 0.9144, 0.4552, 0.9144, 0.4493, 0.8617, 0.4493, 0.8617, 0.4493, 0.8617, 0.4493, 0.8617, 0.4552, 0.9144, 0.4552, 0.9145, 0.4552, 0.9145, 0.4552, 0.9144, 0.4552, 0.9144, 0.4552, 0.9145, 0.4552, 0.9145, 0.4552, 0.9144, 0.4552, 0.9144, 0.4552, 0.9144, 0.4552, 0.9145, 0.4552, 0.9144, 0.4552, 0.9144, 0.4552, 0.9145, 0.4552, 0.9145, 0.4552, 0.9145, 0.4552, 0.9144, 0.4552, 0.9144, 0.4552, 0.9145, 0.4493, 0.8617, 0.4493, 0.8617, 0.4493, 0.8618, 0.4493, 0.8618, 0.4498, 0.8615, 0.4498, 0.8615, 0.4498, 0.8615, 0.4498, 0.8615, 0.4491, 0.8613, 0.4491, 0.8613, 0.4491, 0.8613, 0.4491, 0.8613, 0.4498, 0.8615, 0.4498, 0.8615, 0.4498, 0.8615, 0.4498, 0.8615, 0.4491, 0.8613, 0.4491, 0.8613, 0.4491, 0.8613, 0.4491, 0.8613, 0.4542, 0.914, 0.4542, 0.914, 0.4542, 0.914, 0.454, 0.9142, 0.454, 0.9142, 0.454, 0.9142, 0.4542, 0.914, 0.4542, 0.914, 0.4542, 0.914, 0.454, 0.9142, 0.454, 0.9142, 0.454, 0.9142, 0.213, 0.6081, 0.2132, 0.6083, 0.213, 0.6083, 0.213, 0.6081, 0.2132, 0.6081, 0.2132, 0.6083, 0.213, 0.6083, 0.213, 0.6081, 0.2132, 0.6081, 0.2132, 0.6083, 0.213, 0.6083, 0.213, 0.6081, 0.2132, 0.6081, 0.2132, 0.6083, 0.213, 0.6083, 0.213, 0.6081, 0.2132, 0.6081, 0.2132, 0.6083, 0.213, 0.6083, 0.213, 0.6081, 0.2132, 0.6081, 0.2132, 0.6083, 0.4498, 0.8615, 0.4498, 0.8615, 0.4498, 0.8615, 0.4498, 0.8615, 0.4498, 0.8615, 0.4498, 0.8615, 0.4498, 0.8615, 0.4498, 0.8615, 0.213, 0.6081, 0.2132, 0.6081, 0.2132, 0.6083, 0.213, 0.6083, 0.4498, 0.8615, 0.4498, 0.8615, 0.4498, 0.8615, 0.4498, 0.8615, 0.213, 0.6081, 0.2132, 0.6081, 0.2132, 0.6083, 0.213, 0.6081, 0.2132, 0.6081, 0.2132, 0.6083, 0.213, 0.6081, 0.2132, 0.6081, 0.2132, 0.6083, 0.213, 0.6081, 0.2132, 0.6081, 0.2132, 0.6083, 0.4498, 0.8615, 0.4498, 0.8615, 0.4498, 0.8615, 0.4498, 0.8615, 0.213, 0.6081, 0.2132, 0.6081, 0.2132, 0.6083, 0.213, 0.6083, 0.213, 0.6081, 0.2132, 0.6081, 0.2132, 0.6083, 0.213, 0.6083, 0.213, 0.6081, 0.2132, 0.6081, 0.2132, 0.6083, 0.213, 0.6083, 0.213, 0.6081, 0.2132, 0.6081, 0.2132, 0.6083, 0.213, 0.6083, 0.213, 0.6081, 0.2132, 0.6081, 0.2132, 0.6083, 0.213, 0.6083, 0.213, 0.6081, 0.2132, 0.6081, 0.2132, 0.6083, 0.213, 0.6083, 0.213, 0.6081, 0.2132, 0.6081, 0.2132, 0.6083, 0.213, 0.6083, 0.213, 0.6081, 0.2132, 0.6081, 0.2132, 0.6083, 0.213, 0.6083, 0.4498, 0.8615, 0.4498, 0.8615, 0.4498, 0.8615, 0.4498, 0.8615, 0.4498, 0.8615, 0.4498, 0.8615, 0.4498, 0.8615, 0.4498, 0.8615, 0.7872, 0.6064, 0.7872, 0.6064, 0.7872, 0.6064, 0.4498, 0.8615, 0.4498, 0.8615, 0.4498, 0.8615, 0.4498, 0.8615, 0.213, 0.6081, 0.2132, 0.6081, 0.2132, 0.6083, 0.7872, 0.6064, 0.7872, 0.6064, 0.7872, 0.6064, 0.4498, 0.8615, 0.4498, 0.8615, 0.4498, 0.8615, 0.4498, 0.8615, 0.7872, 0.6064, 0.7872, 0.6064, 0.7872, 0.6064, 0.4498, 0.8615, 0.4498, 0.8615, 0.4498, 0.8615, 0.4498, 0.8615, 0.4498, 0.8615, 0.4498, 0.8615, 0.4498, 0.8615, 0.4498, 0.8615, 0.7872, 0.6064, 0.7872, 0.6064, 0.7872, 0.6064, 0.4498, 0.8615, 0.4498, 0.8615, 0.4498, 0.8615, 0.4498, 0.8615, 0.4498, 0.8615, 0.4498, 0.8615, 0.4498, 0.8615, 0.4498, 0.8615, 0.4498, 0.8615, 0.4498, 0.8615, 0.4498, 0.8615, 0.4498, 0.8615, 0.213, 0.6081, 0.2132, 0.6081, 0.2132, 0.6083, 0.213, 0.6081, 0.2132, 0.6081, 0.2132, 0.6083, 0.7872, 0.6064, 0.7872, 0.6064, 0.7872, 0.6064, 0.4498, 0.8615, 0.4498, 0.8615, 0.4498, 0.8615, 0.4498, 0.8615, 0.4498, 0.8615, 0.4498, 0.8615, 0.4498, 0.8615, 0.4498, 0.8615, 0.4498, 0.8615, 0.4498, 0.8615, 0.4498, 0.8615, 0.4498, 0.8615, 0.213, 0.6081, 0.2132, 0.6081, 0.2132, 0.6083, 0.213, 0.6081, 0.2132, 0.6081, 0.2132, 0.6083, 0.213, 0.6081, 0.2132, 0.6081, 0.2132, 0.6083, 0.213, 0.6083, 0.213, 0.6081, 0.2132, 0.6081, 0.2132, 0.6083, 0.213, 0.6083, 0.213, 0.6081, 0.2132, 0.6081, 0.2132, 0.6083, 0.213, 0.6081, 0.2132, 0.6081, 0.2132, 0.6083, 0.213, 0.6083, 0.213, 0.6081, 0.2132, 0.6081, 0.2132, 0.6083, 0.213, 0.6083, 0.213, 0.6081, 0.2132, 0.6081, 0.2132, 0.6083, 0.213, 0.6083, 0.213, 0.6081, 0.2132, 0.6081, 0.2132, 0.6083, 0.213, 0.6083, 0.2131, 0.6083, 0.2132, 0.6082, 0.2132, 0.6081, 0.2131, 0.6081, 0.213, 0.6082, 0.4498, 0.8615, 0.4498, 0.8615, 0.4498, 0.8615, 0.4498, 0.8615, 0.4498, 0.8615, 0.4498, 0.8615, 0.4498, 0.8615, 0.4498, 0.8615, 0.213, 0.6081, 0.2132, 0.6081, 0.2132, 0.6083, 0.213, 0.6083, 0.213, 0.6081, 0.2132, 0.6081, 0.2132, 0.6083, 0.213, 0.6083, 0.213, 0.6081, 0.2132, 0.6081, 0.2132, 0.6083, 0.213, 0.6083, 0.213, 0.6081, 0.2132, 0.6081, 0.2132, 0.6083, 0.213, 0.6083, 0.213, 0.6081, 0.2132, 0.6081, 0.2132, 0.6083, 0.213, 0.6083, 0.213, 0.6081, 0.2132, 0.6081, 0.2132, 0.6083, 0.213, 0.6081, 0.2132, 0.6081, 0.2132, 0.6083, 0.213, 0.6083, 0.213, 0.6081, 0.2132, 0.6081, 0.2132, 0.6083, 0.213, 0.6083, 0.213, 0.6081, 0.2132, 0.6081, 0.2132, 0.6083, 0.213, 0.6083, 0.213, 0.6081, 0.2132, 0.6081, 0.2132, 0.6083, 0.213, 0.6083, 0.213, 0.6081, 0.2132, 0.6081, 0.2132, 0.6083, 0.213, 0.6081, 0.2132, 0.6081, 0.2132, 0.6083, 0.213, 0.6083, 0.213, 0.6081, 0.2132, 0.6081, 0.2132, 0.6083, 0.213, 0.6081, 0.2132, 0.6081, 0.2132, 0.6083, 0.213, 0.6083, 0.213, 0.6081, 0.2132, 0.6081, 0.2132, 0.6083, 0.213, 0.6083, 0.213, 0.6081, 0.2132, 0.6081, 0.2132, 0.6083, 0.213, 0.6083, 0.213, 0.6081, 0.2132, 0.6081, 0.2132, 0.6083, 0.213, 0.6083, 0.213, 0.6081, 0.2132, 0.6081, 0.2132, 0.6083, 0.213, 0.6083, 0.213, 0.6081, 0.2132, 0.6081, 0.2132, 0.6083, 0.213, 0.6083, 0.213, 0.6081, 0.2132, 0.6081, 0.2132, 0.6083, 0.213, 0.6083, 0.213, 0.6081, 0.2132, 0.6081, 0.2132, 0.6083, 0.213, 0.6083, 0.213, 0.6081, 0.2132, 0.6081, 0.2132, 0.6083, 0.213, 0.6083, 0.213, 0.6081, 0.2132, 0.6081, 0.2132, 0.6083, 0.213, 0.6083, 0.4498, 0.8615, 0.4498, 0.8615, 0.4498, 0.8615, 0.4498, 0.8615, 0.4498, 0.8615, 0.4498, 0.8615, 0.4498, 0.8615, 0.4498, 0.8615, 0.213, 0.6081, 0.2132, 0.6081, 0.2132, 0.6083, 0.213, 0.6081, 0.2132, 0.6081, 0.2132, 0.6083, 0.213, 0.6081, 0.2132, 0.6081, 0.2132, 0.6083, 0.7854, 0.6081, 0.7855, 0.6082, 0.7854, 0.6082, 0.4498, 0.8615, 0.4498, 0.8615, 0.4498, 0.8615, 0.4498, 0.8615, 0.213, 0.6081, 0.2132, 0.6081, 0.2132, 0.6083, 0.213, 0.6081, 0.2132, 0.6081, 0.2132, 0.6083, 0.4498, 0.8615, 0.4498, 0.8615, 0.4498, 0.8615, 0.4498, 0.8615, 0.7855, 0.6081, 0.7855, 0.6081, 0.7855, 0.6082, 0.7855, 0.6082, 0.4498, 0.8615, 0.4498, 0.8615, 0.4498, 0.8615, 0.4498, 0.8615, 0.4499, 0.8615, 0.4499, 0.8615, 0.4499, 0.8615, 0.4499, 0.8615, 0.4499, 0.8615, 0.4499, 0.8615, 0.4499, 0.8615, 0.4499, 0.8615, 0.4499, 0.8615, 0.4499, 0.8615, 0.4499, 0.8615, 0.4499, 0.8615, 0.7854, 0.6081, 0.7855, 0.6081, 0.7855, 0.6082, 0.7854, 0.6082, 0.7854, 0.6081, 0.7855, 0.6081, 0.7855, 0.6082, 0.7854, 0.6082, 0.7854, 0.6081, 0.7855, 0.6081, 0.7855, 0.6082, 0.7854, 0.6082, 0.4498, 0.8615, 0.4498, 0.8615, 0.4498, 0.8615, 0.4498, 0.8615, 0.4498, 0.8615, 0.4498, 0.8615, 0.4498, 0.8615, 0.4498, 0.8615, 0.7854, 0.6081, 0.7855, 0.6082, 0.7854, 0.6082, 0.4499, 0.8615, 0.4499, 0.8615, 0.4499, 0.8615, 0.4499, 0.8615, 0.7854, 0.6081, 0.7855, 0.6081, 0.7855, 0.6082, 0.213, 0.6081, 0.2132, 0.6081, 0.2132, 0.6083, 0.213, 0.6081, 0.2132, 0.6081, 0.2132, 0.6083, 0.213, 0.6083, 0.4053, 0.9131, 0.4055, 0.9131, 0.4055, 0.9133, 0.4053, 0.9133, 0.4053, 0.9131, 0.4055, 0.9131, 0.4055, 0.9133, 0.4053, 0.9133, 0.4053, 0.9131, 0.4055, 0.9131, 0.4055, 0.9133, 0.4053, 0.9133, 0.4053, 0.9131, 0.4055, 0.9131, 0.4055, 0.9133, 0.4053, 0.9133, 0.4547, 0.914, 0.4547, 0.914, 0.4547, 0.914, 0.4547, 0.914, 0.7854, 0.6081, 0.7855, 0.6082, 0.7854, 0.6082, 0.2131, 0.6083, 0.2132, 0.6082, 0.2132, 0.6081, 0.2131, 0.6081, 0.213, 0.6082, 0.4498, 0.8615, 0.4498, 0.8615, 0.4498, 0.8615, 0.4498, 0.8615, 0.4498, 0.8615, 0.4498, 0.8615, 0.4498, 0.8615, 0.4498, 0.8615, 0.4498, 0.8615, 0.4498, 0.8615, 0.4498, 0.8615, 0.4498, 0.8615, 0.213, 0.6081, 0.2132, 0.6081, 0.2132, 0.6083, 0.213, 0.6083, 0.4498, 0.8615, 0.4498, 0.8615, 0.4498, 0.8615, 0.4498, 0.8615, 0.4493, 0.8618, 0.4493, 0.8618, 0.4493, 0.8617, 0.4493, 0.8617, 0.7854, 0.6081, 0.7855, 0.6081, 0.7855, 0.6082, 0.7854, 0.6081, 0.7855, 0.6081, 0.7855, 0.6082, 0.7854, 0.6082, 0.4493, 0.8617, 0.4493, 0.8617, 0.4493, 0.8617, 0.4493, 0.8617, 0.7854, 0.6081, 0.7855, 0.6081, 0.7855, 0.6082, 0.7854, 0.6082, 0.7854, 0.6081, 0.7855, 0.6081, 0.7855, 0.6082, 0.7854, 0.6082, 0.7854, 0.6081, 0.7855, 0.6081, 0.7855, 0.6082, 0.7854, 0.6081, 0.7855, 0.6081, 0.7855, 0.6082, 0.4493, 0.8617, 0.4493, 0.8617, 0.4493, 0.8617, 0.4493, 0.8617, 0.7854, 0.6081, 0.7855, 0.6081, 0.7855, 0.6082, 0.4498, 0.8615, 0.4498, 0.8615, 0.4498, 0.8615, 0.4498, 0.8615, 0.7854, 0.6081, 0.7855, 0.6081, 0.7855, 0.6082, 0.7854, 0.6082, 0.4493, 0.8617, 0.4493, 0.8617, 0.4493, 0.8617, 0.4493, 0.8617, 0.2132, 0.6081, 0.2132, 0.6083, 0.213, 0.6083, 0.4498, 0.8615, 0.4498, 0.8615, 0.4498, 0.8615, 0.4498, 0.8615, 0.2132, 0.6081, 0.2132, 0.6083, 0.213, 0.6083, 0.2132, 0.6081, 0.2132, 0.6083, 0.213, 0.6083, 0.2132, 0.6083, 0.213, 0.6083, 0.213, 0.6081, 0.7868, 0.6064, 0.7868, 0.6064, 0.7868, 0.6064, 0.7868, 0.6064, 0.7868, 0.6064, 0.7868, 0.6064, 0.7868, 0.6064, 0.7868, 0.6064, 0.7868, 0.6064, 0.7868, 0.6064, 0.7868, 0.6064, 0.7868, 0.6064, 0.7868, 0.6064, 0.7868, 0.6064, 0.7868, 0.6064, 0.7868, 0.6064, 0.7868, 0.6064, 0.7868, 0.6064, 0.7868, 0.6064, 0.7868, 0.6064, 0.4498, 0.8615, 0.4498, 0.8615, 0.4498, 0.8615, 0.4498, 0.8615, 0.7868, 0.6064, 0.7868, 0.6064, 0.7868, 0.6064, 0.4491, 0.8613, 0.4491, 0.8613, 0.4491, 0.8613, 0.4491, 0.8613, 0.7868, 0.6064, 0.7868, 0.6064, 0.7868, 0.6064, 0.4498, 0.8615, 0.4498, 0.8615, 0.4498, 0.8615, 0.4498, 0.8615, 0.4498, 0.8615, 0.4498, 0.8615, 0.4498, 0.8615, 0.4498, 0.8615, 0.4498, 0.8615, 0.4498, 0.8615, 0.4498, 0.8615, 0.4498, 0.8615, 0.4497, 0.8615, 0.4497, 0.8615, 0.4497, 0.8615, 0.4497, 0.8615, 0.4498, 0.8615, 0.4498, 0.8615, 0.4498, 0.8615, 0.4498, 0.8615, 0.7868, 0.6064, 0.7868, 0.6064, 0.7868, 0.6064, 0.7868, 0.6064, 0.7868, 0.6064, 0.7868, 0.6064, 0.7868, 0.6064, 0.7868, 0.6064, 0.7868, 0.6064, 0.7868, 0.6064, 0.7868, 0.6064, 0.7868, 0.6064, 0.7868, 0.6064, 0.7868, 0.6064, 0.7868, 0.6064, 0.7868, 0.6064, 0.7868, 0.6064, 0.7868, 0.6064, 0.7868, 0.6064, 0.7868, 0.6064, 0.7868, 0.6064, 0.7868, 0.6064, 0.7868, 0.6064, 0.7868, 0.6064, 0.7868, 0.6064, 0.7868, 0.6064, 0.7868, 0.6064, 0.7868, 0.6064, 0.7868, 0.6064, 0.7868, 0.6064, 0.7868, 0.6064, 0.7868, 0.6064, 0.7868, 0.6064, 0.7868, 0.6064, 0.7868, 0.6064, 0.7868, 0.6064, 0.7868, 0.6064, 0.7868, 0.6064, 0.7868, 0.6064, 0.7868, 0.6064, 0.7868, 0.6064, 0.7868, 0.6064, 0.7868, 0.6064, 0.7868, 0.6064, 0.7868, 0.6064, 0.7868, 0.6064, 0.7868, 0.6064, 0.7868, 0.6064, 0.7868, 0.6064, 0.7868, 0.6064, 0.7868, 0.6064, 0.7868, 0.6064, 0.7868, 0.6064, 0.7868, 0.6064, 0.7868, 0.6064, 0.7868, 0.6064, 0.7868, 0.6064, 0.7868, 0.6064, 0.7868, 0.6064, 0.7868, 0.6064, 0.4498, 0.8615, 0.4498, 0.8615, 0.4498, 0.8615, 0.4498, 0.8615, 0.7855, 0.6081, 0.7855, 0.6082, 0.7854, 0.6082, 0.4498, 0.8615, 0.4498, 0.8615, 0.4498, 0.8615, 0.4498, 0.8615, 0.4498, 0.8615, 0.4498, 0.8615, 0.4498, 0.8615, 0.4498, 0.8615, 0.4498, 0.8615, 0.4498, 0.8615, 0.4498, 0.8615, 0.4498, 0.8615, 0.4498, 0.8615, 0.4498, 0.8615, 0.4498, 0.8615, 0.4498, 0.8615, 0.4498, 0.8615, 0.4498, 0.8615, 0.4498, 0.8615, 0.4498, 0.8615, 0.4547, 0.9143, 0.4547, 0.9143, 0.4547, 0.9143, 0.4547, 0.9143, 0.4547, 0.9143, 0.4547, 0.9143, 0.4498, 0.8615, 0.4498, 0.8615, 0.4498, 0.8615, 0.4498, 0.8615, 0.4498, 0.8615, 0.4498, 0.8615, 0.4498, 0.8615, 0.4498, 0.8615, 0.7855, 0.6081, 0.7855, 0.6082, 0.7854, 0.6082, 0.4498, 0.8615, 0.4498, 0.8615, 0.4498, 0.8615, 0.4498, 0.8615, 0.4547, 0.9143, 0.4547, 0.9143, 0.4547, 0.9143, 0.4547, 0.9143, 0.4547, 0.9143, 0.4547, 0.9143, 0.4498, 0.8615, 0.4498, 0.8615, 0.4498, 0.8615, 0.4498, 0.8615, 0.4498, 0.8615, 0.4498, 0.8615, 0.4498, 0.8615, 0.4498, 0.8615, 0.4498, 0.8615, 0.4498, 0.8615, 0.4498, 0.8615, 0.4498, 0.8615, 0.4498, 0.8615, 0.4498, 0.8615, 0.4498, 0.8615, 0.4498, 0.8615, 0.4547, 0.9143, 0.4547, 0.9143, 0.4547, 0.9143, 0.4547, 0.9143, 0.4547, 0.9143, 0.4547, 0.9143, 0.4498, 0.8615, 0.4498, 0.8615, 0.4498, 0.8615, 0.4498, 0.8615, 0.4498, 0.8615, 0.4498, 0.8615, 0.4498, 0.8615, 0.4498, 0.8615, 0.4547, 0.9143, 0.4547, 0.9143, 0.4547, 0.9143, 0.4547, 0.9143, 0.4547, 0.9143, 0.4547, 0.9143, 0.4498, 0.8615, 0.4498, 0.8615, 0.4498, 0.8615, 0.4498, 0.8615, 0.7868, 0.6064, 0.7868, 0.6064, 0.7868, 0.6064, 0.4498, 0.8615, 0.4498, 0.8615, 0.4498, 0.8615, 0.4498, 0.8615, 0.4547, 0.9143, 0.4547, 0.9143, 0.4547, 0.9143, 0.4547, 0.9143, 0.4547, 0.9143, 0.4547, 0.9143, 0.7855, 0.6082, 0.7854, 0.6081, 0.7855, 0.6081, 0.4498, 0.8615, 0.4498, 0.8615, 0.4498, 0.8615, 0.4498, 0.8615, 0.7855, 0.6082, 0.7854, 0.6082, 0.7854, 0.6081, 0.4498, 0.8615, 0.4498, 0.8615, 0.4498, 0.8615, 0.4498, 0.8615, 0.4498, 0.8615, 0.4498, 0.8615, 0.4498, 0.8615, 0.4498, 0.8615, 0.4498, 0.8615, 0.4498, 0.8615, 0.4498, 0.8615, 0.4498, 0.8615, 0.4547, 0.9143, 0.4547, 0.9143, 0.4547, 0.9143, 0.4547, 0.9143, 0.4547, 0.9143, 0.4547, 0.9143, 0.4498, 0.8615, 0.4498, 0.8615, 0.4498, 0.8615, 0.4498, 0.8615, 0.4498, 0.8615, 0.4498, 0.8615, 0.4498, 0.8615, 0.4498, 0.8615, 0.4547, 0.9143, 0.4547, 0.9143, 0.4547, 0.9143, 0.4547, 0.9143, 0.4547, 0.9143, 0.4547, 0.9143, 0.4499, 0.8615, 0.4499, 0.8615, 0.4499, 0.8615, 0.4499, 0.8615, 0.4499, 0.8615, 0.4499, 0.8615, 0.4499, 0.8615, 0.4499, 0.8615, 0.4499, 0.8615, 0.4499, 0.8615, 0.4499, 0.8615, 0.4499, 0.8615, 0.4499, 0.8615, 0.4499, 0.8615, 0.4499, 0.8615, 0.4499, 0.8615, 0.4499, 0.8615, 0.4499, 0.8615, 0.4499, 0.8615, 0.4499, 0.8615, 0.4499, 0.8615, 0.4499, 0.8615, 0.4499, 0.8615, 0.4499, 0.8615, 0.4499, 0.8615, 0.4499, 0.8615, 0.4499, 0.8615, 0.4499, 0.8615, 0.7854, 0.6081, 0.7855, 0.6081, 0.7855, 0.6081, 0.7854, 0.6081, 0.7854, 0.6081, 0.7855, 0.6081, 0.7855, 0.6081, 0.7854, 0.6081, 0.7854, 0.6081, 0.7855, 0.6081, 0.7855, 0.6081, 0.7854, 0.6081, 0.7854, 0.6081, 0.7855, 0.6081, 0.7855, 0.6081, 0.7854, 0.6081, 0.4499, 0.8615, 0.4499, 0.8615, 0.4499, 0.8615, 0.4499, 0.8615, 0.4499, 0.8615, 0.4499, 0.8615, 0.4499, 0.8615, 0.4499, 0.8615, 0.4499, 0.8615, 0.4499, 0.8615, 0.4499, 0.8615, 0.4499, 0.8615, 0.4497, 0.8615, 0.4497, 0.8615, 0.4497, 0.8615, 0.4497, 0.8615, 0.7868, 0.6064, 0.7868, 0.6064, 0.7868, 0.6064, 0.4497, 0.8615, 0.4497, 0.8615, 0.4497, 0.8615, 0.4497, 0.8615, 0.7868, 0.6064, 0.7868, 0.6064, 0.7868, 0.6064, 0.4491, 0.8613, 0.4491, 0.8613, 0.4491, 0.8613, 0.4491, 0.8613, 0.4498, 0.8615, 0.4498, 0.8615, 0.4498, 0.8615, 0.4498, 0.8615, 0.4497, 0.8615, 0.4497, 0.8615, 0.4497, 0.8615, 0.4497, 0.8615, 0.4498, 0.8615, 0.4498, 0.8615, 0.4498, 0.8615, 0.4498, 0.8615, 0.4547, 0.9143, 0.4547, 0.9143, 0.4547, 0.9143, 0.4547, 0.9143, 0.4547, 0.9143, 0.4547, 0.9143, 0.4547, 0.9143, 0.4547, 0.9143, 0.4547, 0.9143, 0.4547, 0.9143, 0.4547, 0.9143, 0.4547, 0.9143, 0.4548, 0.9141, 0.4548, 0.9141, 0.4548, 0.9141, 0.4498, 0.8615, 0.4498, 0.8615, 0.4498, 0.8615, 0.4498, 0.8615, 0.4498, 0.8615, 0.4498, 0.8615, 0.4498, 0.8615, 0.4498, 0.8615, 0.4498, 0.8615, 0.4498, 0.8615, 0.4498, 0.8615, 0.4498, 0.8615, 0.4547, 0.9142, 0.4547, 0.9142, 0.4547, 0.9142, 0.4552, 0.9144, 0.4552, 0.9144, 0.4552, 0.9144, 0.4552, 0.9144, 0.4493, 0.8617, 0.4493, 0.8617, 0.4493, 0.8618, 0.4493, 0.8618, 0.4493, 0.8617, 0.4493, 0.8617, 0.4493, 0.8618, 0.4493, 0.8618, 0.4493, 0.8618, 0.4493, 0.8618, 0.4493, 0.8617, 0.4493, 0.8617, 0.4493, 0.8617, 0.4493, 0.8617, 0.4493, 0.8618, 0.4493, 0.8618, 0.4552, 0.9145, 0.4552, 0.9145, 0.4552, 0.9144, 0.4552, 0.9144, 0.4552, 0.9144, 0.4552, 0.9144, 0.4552, 0.9145, 0.4552, 0.9145, 0.4552, 0.9144, 0.4552, 0.9144, 0.4552, 0.9144, 0.4552, 0.9144, 0.4493, 0.8617, 0.4493, 0.8617, 0.4493, 0.8617, 0.4493, 0.8617, 0.4552, 0.9144, 0.4552, 0.9144, 0.4552, 0.9145, 0.4552, 0.9145, 0.4552, 0.9144, 0.4552, 0.9144, 0.4552, 0.9145, 0.4552, 0.9145, 0.4552, 0.9144, 0.4552, 0.9145, 0.4552, 0.9144, 0.4552, 0.9144, 0.4552, 0.9145, 0.4552, 0.9145, 0.4552, 0.9144, 0.4552, 0.9145, 0.4552, 0.9145, 0.4552, 0.9144, 0.4552, 0.9144, 0.4493, 0.8617, 0.4493, 0.8618, 0.4493, 0.8618, 0.4493, 0.8617, 0.4498, 0.8615, 0.4498, 0.8615, 0.4498, 0.8615, 0.4498, 0.8615, 0.4491, 0.8613, 0.4491, 0.8613, 0.4491, 0.8613, 0.4491, 0.8613, 0.4498, 0.8615, 0.4498, 0.8615, 0.4498, 0.8615, 0.4498, 0.8615, 0.4491, 0.8613, 0.4491, 0.8613, 0.4491, 0.8613, 0.4491, 0.8613, 0.4542, 0.914, 0.4542, 0.914, 0.4542, 0.914, 0.454, 0.9142, 0.454, 0.9142, 0.454, 0.9142, 0.4542, 0.914, 0.4542, 0.914, 0.4542, 0.914, 0.454, 0.9142, 0.454, 0.9142, 0.454, 0.9142])
me_circle.use_remesh_preserve_volume = False
me_circle.use_remesh_preserve_attributes = False
me_circle.use_mirror_vertex_groups = False
me_circle.update()
arm_armature_001 = bpy.data.armatures.new('Armature.001')  # bones are not reproduced

# ---- objects
ob_armature = bpy.data.objects.new('Armature', arm_armature_001)
ob_circle = bpy.data.objects.new('Circle', me_circle)
ob_hemi_010 = bpy.data.objects.new('Hemi.010', light_hemi_010)
ob_hemi_009 = bpy.data.objects.new('Hemi.009', light_hemi_009)
ob_hemi_008 = bpy.data.objects.new('Hemi.008', light_hemi_008)
ob_hemi_007 = bpy.data.objects.new('Hemi.007', light_hemi_007)
ob_hemi_006 = bpy.data.objects.new('Hemi.006', light_hemi_006)
ob_hemi_005 = bpy.data.objects.new('Hemi.005', light_hemi_005)
ob_hemi_004 = bpy.data.objects.new('Hemi.004', light_hemi_004)
ob_hemi_003 = bpy.data.objects.new('Hemi.003', light_hemi_003)
ob_hemi_002 = bpy.data.objects.new('Hemi.002', light_hemi_002)
ob_hemi_001 = bpy.data.objects.new('Hemi.001', light_hemi_001)
ob_hemi = bpy.data.objects.new('Hemi', light_hemi)
ob_lamp = bpy.data.objects.new('Lamp', light_lamp)
ob_camera = bpy.data.objects.new('Camera', cam_camera)

# ---- transforms, parenting, visibility, modifiers, constraints
ob_armature.location = (0.0, 0.0, 0.0)
ob_armature.show_in_front = True
ob_armature.lineart.crease_threshold = 0.0
ob_circle.parent = ob_armature
ob_circle.location = (0.0, 0.0, 0.0)
ob_circle.lineart.crease_threshold = 0.0
_vg = ob_circle.vertex_groups.new(name='Bottom')
for _i, _w in zip([0, 1, 2, 3, 4, 5, 6, 7, 8, 101, 102, 103, 104, 105, 106, 107, 108, 109, 110, 111, 112, 113, 114, 115, 116, 117, 118, 119, 120, 121, 122, 123, 124, 145, 146, 169, 170, 171, 172, 173, 174, 175, 176, 177, 191, 192, 193, 194, 195, 196, 197, 198, 199, 200, 201, 202, 203, 204, 205, 206, 207, 208, 228, 302, 303, 304, 305, 306, 307, 308, 309, 311, 312, 313, 314, 315, 316, 317, 318, 319, 320, 321, 322, 323, 324, 325, 326, 327, 328, 329, 330, 331, 344, 345, 346, 347, 348, 350, 351, 352, 353, 354, 355, 356, 375, 376, 377, 378, 379, 380, 381, 404, 405, 406, 407, 408, 409, 410, 411, 412, 439, 440, 441, 442, 443, 444, 445, 446, 447], [0.6127, 0.6298, 0.225, 0.2295, 0.2292, 0.2312, 0.03803, 0.03761, 0.02569, 0.9399, 0.935, 0.9326, 0.9384, 0.8632, 0.8517, 0.8426, 0.8605, 0.7066, 0.7281, 0.4471, 0.4056, 0.9768, 0.9751, 0.9746, 0.9765, 0.9915, 0.991, 0.991, 0.9917, 0.9969, 0.9967, 0.9967, 0.9971, 0.7264, 0.7287, 0.7095, 0.7588, 0.6887, 0.8332, 0.4854, 0.755, 0.7002, 0.8138, 0.5228, 0.6684, 0.6887, 0.6914, 0.8054, 0.4502, 0.6558, 0.6922, 0.7521, 0.5278, 0.6127, 0.6298, 0.225, 0.2295, 0.2292, 0.2312, 0.03803, 0.0376, 0.02569, 1.0, 0.9399, 0.935, 0.9326, 0.9384, 0.8632, 0.8517, 0.8426, 0.8605, 0.7066, 0.7281, 0.4471, 0.4056, 0.9768, 0.9751, 0.9746, 0.9765, 0.9915, 0.991, 0.991, 0.9917, 0.9969, 0.9967, 0.9967, 0.9971, 0.6288, 0.2361, 0.2427, 0.04515, 0.09161, 0.9447, 0.9422, 0.8765, 0.865, 0.7575, 0.4112, 0.9784, 0.9788, 0.992, 0.9931, 0.9973, 0.9979, 0.6975, 0.7264, 0.8423, 0.448, 0.7287, 0.8131, 0.5203, 0.7095, 0.7588, 0.6887, 0.8332, 0.4854, 0.755, 0.7002, 0.8138, 0.5228, 0.6684, 0.6887, 0.6914, 0.8054, 0.4502, 0.6558, 0.6922, 0.7521, 0.5278]): _vg.add([_i], _w, 'REPLACE')
_vg = ob_circle.vertex_groups.new(name='MiddleBody')
for _i, _w in zip([0, 1, 2, 3, 4, 5, 6, 7, 8, 10, 34, 60, 82, 101, 102, 103, 104, 105, 106, 107, 108, 109, 110, 111, 112, 145, 146, 169, 170, 171, 172, 173, 174, 175, 176, 177, 191, 192, 193, 194, 195, 196, 197, 198, 199, 200, 201, 202, 203, 204, 205, 206, 207, 208, 210, 235, 261, 283, 302, 303, 304, 305, 306, 307, 308, 309, 311, 312, 313, 314, 327, 328, 329, 330, 331, 332, 335, 339, 344, 345, 346, 347, 348, 350, 375, 376, 377, 378, 379, 380, 381, 404, 405, 406, 407, 408, 409, 410, 411, 412, 414, 417, 439, 440, 441, 442, 443, 444, 445, 446, 447], [0.3122, 0.2859, 0.6601, 0.5778, 0.5981, 0.575, 0.1586, 0.1138, 0.09465, 0.01065, 0.004389, 0.05353, 0.01168, 0.05207, 0.05498, 0.0563, 0.04997, 0.1191, 0.125, 0.132, 0.1124, 0.2459, 0.2173, 0.4784, 0.4755, 0.2179, 0.2157, 0.2543, 0.2138, 0.2666, 0.1453, 0.4499, 0.2166, 0.2581, 0.1625, 0.4187, 0.2769, 0.262, 0.2545, 0.1634, 0.4492, 0.2941, 0.2547, 0.208, 0.392, 0.3122, 0.2859, 0.6601, 0.5778, 0.5981, 0.575, 0.1586, 0.1138, 0.09464, 0.01064, 0.004395, 0.05353, 0.01168, 0.05207, 0.05498, 0.0563, 0.04997, 0.1191, 0.125, 0.132, 0.1124, 0.2459, 0.2173, 0.4784, 0.4755, 0.3283, 0.6857, 0.5584, 0.678, 0.213, 0.07509, 0.04423, 0.06968, 0.04695, 0.04259, 0.109, 0.1075, 0.2156, 0.4492, 0.2396, 0.2179, 0.1253, 0.4281, 0.2157, 0.1484, 0.3794, 0.2543, 0.2138, 0.2666, 0.1453, 0.4499, 0.2166, 0.2581, 0.1625, 0.4187, 0.07522, 0.0567, 0.2769, 0.262, 0.2545, 0.1634, 0.4492, 0.2941, 0.2547, 0.208, 0.392]): _vg.add([_i], _w, 'REPLACE')
_vg = ob_circle.vertex_groups.new(name='Arm.L')
for _i, _w in zip([0, 2, 3, 4, 5, 6, 7, 8, 10, 11, 13, 14, 15, 20, 21, 22, 23, 24, 27, 28, 32, 33, 34, 38, 60, 61, 62, 63, 67, 68, 70, 73, 74, 76, 77, 78, 79, 80, 81, 82, 83, 84, 85, 86, 87, 88, 89, 90, 91, 92, 93, 94, 95, 96, 97, 98, 99, 100, 109, 111, 112, 125, 126, 127, 128, 129, 130, 131, 132, 133, 134, 135, 136, 137, 138, 139, 140, 141, 142, 143, 144, 147, 148, 149, 150, 151, 152, 153, 154, 173, 177, 178, 179, 180, 181, 182, 183, 184, 185, 186, 187, 188, 189, 190, 191, 192, 195, 196, 199, 210, 213, 229, 274, 279, 293, 310, 330, 332, 337, 338, 339, 340, 342, 413, 414, 415, 417, 427], [0.03683, 0.06458, 0.1196, 0.0859, 0.04178, 0.5483, 0.4623, 0.118, 0.6007, 0.1714, 0.0, 0.4946, 0.0, 0.0, 0.0, 0.1038, 0.1004, 0.4358, 0.1121, 0.1156, 0.05127, 0.0, 0.02918, 0.2925, 0.2101, 0.05553, 0.3106, 0.07087, 0.06497, 0.02364, 0.01163, 0.06733, 0.03423, 0.005731, 0.01686, 0.5141, 0.06205, 0.192, 0.03307, 0.128, 0.0, 0.0, 0.0, 0.0, 0.0, 0.4737, 0.0, 0.1747, 0.0, 0.06727, 0.0, 0.0, 0.0, 0.04956, 0.008493, 0.0, 0.0, 0.0, 0.003437, 0.03282, 0.05813, 0.0, 0.06931, 0.177, 0.04093, 0.02618, 0.05658, 0.1448, 0.04842, 0.03567, 0.05762, 0.06883, 0.06824, 0.2832, 0.06254, 0.07175, 0.07861, 0.08239, 0.08351, 0.2473, 0.1336, 0.08835, 0.4891, 0.08737, 0.09255, 0.1033, 0.1078, 0.4269, 0.1843, 0.02148, 0.01417, 0.0, 0.0, 0.0, 0.001236, 0.0, 0.0, 0.0, 0.0, 0.0, 0.0, 0.0, 0.00373, 0.0, 0.0004519, 0.002276, 0.04792, 0.0007754, 0.02628, 0.0, 0.006123, 0.0, 0.0, 0.0, 0.0, 0.0, 0.07599, 0.1296, 0.0, 0.0116, 0.0, 0.0, 0.0, 0.0, 0.0, 0.05893, 0.0, 0.0]): _vg.add([_i], _w, 'REPLACE')
_vg = ob_circle.vertex_groups.new(name='Hand.L')
for _i, _w in zip([3, 4, 5, 6, 7, 8, 9, 10, 11, 12, 13, 14, 15, 16, 17, 18, 19, 20, 21, 22, 23, 24, 25, 26, 27, 28, 32, 33, 35, 36, 37, 38, 39, 40, 41, 42, 43, 44, 45, 46, 47, 48, 49, 50, 51, 52, 53, 54, 55, 56, 57, 58, 59, 60, 61, 62, 63, 64, 65, 66, 67, 68, 69, 70, 71, 72, 73, 74, 75, 76, 77, 78, 79, 80, 81, 82, 83, 84, 85, 86, 87, 88, 89, 90, 91, 92, 93, 94, 96, 98, 99, 100, 112, 125, 126, 127, 128, 129, 130, 131, 132, 133, 134, 135, 136, 137, 138, 139, 140, 141, 142, 143, 144, 147, 148, 149, 150, 151, 152, 153, 154, 155, 156, 157, 158, 159, 160, 161, 162, 163, 164, 165, 166, 167, 168, 178, 179, 180, 182, 183, 184, 186, 195, 339, 414, 417], [0.04538, 0.03982, 0.0007966, 0.2022, 0.2599, 0.06988, 0.9974, 0.2304, 0.1145, 0.9977, 0.0, 0.1296, 0.0, 0.9959, 0.9949, 0.999, 0.9953, 0.0, 0.0, 0.8371, 0.8533, 0.3219, 0.9959, 0.9989, 0.8247, 0.837, 0.01102, 0.0, 0.9996, 0.9996, 0.9996, 0.4751, 0.9993, 0.9994, 0.9995, 0.9995, 0.9995, 0.9996, 0.9996, 0.9993, 0.9994, 0.9993, 0.9993, 0.9988, 0.9988, 0.9989, 0.9988, 0.9994, 0.9994, 0.998, 0.998, 0.9978, 0.998, 0.6801, 0.9132, 0.5166, 0.9108, 0.9772, 0.9761, 0.9752, 0.8989, 0.9431, 0.9784, 0.952, 0.9833, 0.9845, 0.9061, 0.9414, 0.98, 0.9585, 0.948, 0.3564, 0.9033, 0.6767, 0.937, 0.806, 0.0, 0.0, 0.0, 0.0, 0.0, 0.01634, 0.0, 0.0, 0.0, 0.01937, 0.0, 0.05514, 0.007604, 0.0, 0.0, 0.03767, 0.01035, 0.0, 0.9063, 0.715, 0.9303, 0.9406, 0.9114, 0.7706, 0.924, 0.933, 0.9096, 0.8917, 0.8936, 0.5593, 0.9023, 0.8884, 0.8774, 0.8718, 0.8699, 0.6152, 0.7921, 0.8832, 0.4005, 0.8911, 0.88, 0.8712, 0.8614, 0.4816, 0.7736, 0.973, 0.9709, 0.9698, 0.9804, 0.9816, 0.9736, 0.973, 0.9772, 0.9693, 0.9665, 0.965, 0.9784, 0.9698, 0.9684, 0.0, 0.02899, 0.02131, 0.0, 0.008436, 0.004452, 0.0, 0.0005687, 0.0, 0.0, 0.0]): _vg.add([_i], _w, 'REPLACE')
_vg = ob_circle.vertex_groups.new(name='Arm.R')
for _i, _w in zip([13, 95, 125, 185, 200, 202, 203, 204, 205, 206, 207, 208, 210, 211, 213, 214, 215, 220, 221, 222, 223, 224, 227, 229, 233, 234, 235, 239, 261, 262, 263, 264, 268, 269, 271, 274, 275, 277, 278, 279, 280, 281, 282, 283, 284, 285, 286, 287, 288, 289, 290, 291, 292, 293, 294, 295, 297, 298, 299, 300, 301, 310, 311, 313, 314, 330, 332, 338, 339, 343, 349, 357, 358, 359, 360, 361, 362, 363, 364, 365, 366, 367, 368, 369, 370, 371, 372, 373, 374, 382, 383, 384, 385, 386, 387, 388, 389, 400, 406, 408, 412, 413, 414, 415, 416, 417, 418, 419, 421, 422, 423, 424, 425, 426, 428, 429, 432, 433, 434, 435, 437, 438, 439, 440, 443, 444, 447], [0.0, 0.0, 0.0, 0.0, 0.03701, 0.06464, 0.1198, 0.08638, 0.04262, 0.5486, 0.4653, 0.1201, 0.6009, 0.179, 0.01179, 0.4726, 0.0, 0.0, 0.0, 0.1081, 0.1005, 0.4596, 0.1166, 0.116, 0.05296, 0.0, 0.03111, 0.2636, 0.2113, 0.05948, 0.3532, 0.07111, 0.07753, 0.02992, 0.0161, 0.06774, 0.03511, 0.006357, 0.01858, 0.5145, 0.06663, 0.0, 0.03353, 0.1295, 0.0, 0.0, 0.0, 0.0, 0.0, 0.3839, 0.006835, 0.1095, 0.0, 0.06717, 0.0, 0.0, 0.05724, 0.0, 0.007701, 0.0, 0.0, 0.0, 0.003556, 0.03291, 0.05845, 0.07601, 0.2083, 0.0, 0.0, 0.0, 0.06956, 0.0, 0.04157, 0.02789, 0.05989, 0.1436, 0.0493, 0.03748, 0.06029, 0.06979, 0.07548, 0.3336, 0.06899, 0.08602, 0.08992, 0.09889, 0.09595, 0.3047, 0.1628, 0.08873, 0.4897, 0.08762, 0.09282, 0.1036, 0.1082, 0.4277, 0.1847, 0.002474, 8.079e-05, 0.02156, 0.01424, 0.002244, 0.0, 0.0, 0.0, 0.0, 0.0, 0.0, 0.0, 0.0, 0.006892, 0.0, 0.0, 0.0, 0.0, 0.005796, 0.0, 0.0, 0.0, 0.0, 0.0, 0.0, 0.0007103, 0.002442, 0.04845, 0.0009707, 0.02668]): _vg.add([_i], _w, 'REPLACE')
_vg = ob_circle.vertex_groups.new(name='Hand.R')
for _i, _w in zip([10, 13, 28, 73, 203, 204, 206, 207, 208, 209, 210, 211, 212, 213, 214, 215, 216, 217, 218, 219, 220, 221, 222, 223, 224, 225, 226, 227, 229, 233, 234, 236, 237, 238, 239, 240, 241, 242, 243, 244, 245, 246, 247, 248, 249, 250, 251, 252, 253, 254, 255, 256, 257, 258, 259, 260, 261, 262, 263, 264, 265, 266, 267, 268, 269, 270, 271, 272, 273, 274, 275, 276, 277, 278, 279, 280, 281, 282, 283, 284, 285, 286, 287, 288, 289, 291, 292, 293, 294, 295, 297, 300, 301, 314, 338, 339, 349, 357, 358, 359, 360, 361, 362, 363, 364, 365, 366, 367, 368, 369, 370, 371, 372, 373, 374, 382, 383, 384, 385, 386, 387, 388, 389, 390, 391, 392, 393, 394, 395, 396, 397, 398, 399, 400, 401, 402, 403, 414, 415, 416, 417, 418, 419, 425, 426, 443], [0.0, 0.0, 0.0, 0.0, 0.04502, 0.03886, 0.202, 0.2569, 0.0678, 0.9974, 0.2301, 0.1069, 0.9976, 0.0, 0.02475, 0.0, 0.9959, 0.9949, 0.9992, 0.995, 0.0, 0.0, 0.8322, 0.8529, 0.2983, 0.9957, 0.9991, 0.8201, 0.8366, 0.007573, 0.0, 0.9997, 0.9998, 0.9997, 0.4731, 0.9993, 0.9996, 0.9996, 0.9996, 0.9997, 0.9997, 0.9997, 0.9994, 0.9995, 0.9995, 0.9994, 0.999, 0.999, 0.9991, 0.999, 0.9996, 0.9996, 0.9981, 0.9981, 0.998, 0.9981, 0.6789, 0.9089, 0.4743, 0.9105, 0.977, 0.9748, 0.9728, 0.8864, 0.9399, 0.978, 0.9496, 0.9823, 0.9842, 0.9057, 0.941, 0.9793, 0.9582, 0.947, 0.3559, 0.8987, 0.5212, 0.9366, 0.8045, 0.0, 0.0, 0.0, 0.0, 0.0, 0.03329, 0.0, 0.0, 0.01927, 0.0, 0.05436, 0.007409, 0.0, 0.03564, 0.009719, 0.0, 0.0, 0.906, 0.6107, 0.9298, 0.9396, 0.9077, 0.7691, 0.9233, 0.9319, 0.9066, 0.8904, 0.8864, 0.509, 0.8956, 0.8741, 0.8659, 0.8553, 0.8575, 0.5579, 0.763, 0.8828, 0.3999, 0.8909, 0.8796, 0.871, 0.8611, 0.4809, 0.7732, 0.9728, 0.9692, 0.9666, 0.9793, 0.9814, 0.9732, 0.9721, 0.9758, 0.9691, 0.9646, 0.9613, 0.9781, 0.9693, 0.9674, 0.0, 0.0, 0.0, 0.0, 0.02773, 0.01933, 0.007393, 0.003056, 4.189e-05]): _vg.add([_i], _w, 'REPLACE')
_vg = ob_circle.vertex_groups.new(name='Head')
for _i, _w in zip([6, 10, 11, 13, 14, 15, 20, 21, 22, 23, 28, 33, 38, 60, 61, 63, 76, 77, 78, 80, 81, 83, 84, 85, 86, 87, 88, 89, 90, 91, 92, 93, 94, 95, 96, 97, 98, 99, 100, 125, 126, 127, 128, 129, 130, 131, 132, 133, 134, 135, 138, 147, 148, 149, 150, 151, 152, 153, 154, 178, 179, 180, 181, 182, 183, 184, 185, 186, 187, 188, 189, 190, 206, 210, 211, 213, 214, 215, 218, 220, 221, 222, 223, 226, 229, 234, 239, 241, 252, 253, 258, 259, 261, 262, 264, 265, 266, 270, 271, 274, 275, 276, 277, 278, 279, 281, 282, 284, 285, 286, 287, 288, 289, 290, 291, 292, 293, 294, 295, 296, 297, 298, 299, 300, 301, 310, 330, 332, 337, 338, 339, 340, 341, 342, 343, 349, 357, 358, 359, 360, 361, 362, 363, 364, 365, 368, 370, 374, 382, 383, 384, 385, 386, 387, 388, 389, 391, 392, 394, 395, 396, 398, 399, 400, 401, 402, 403, 413, 414, 415, 416, 417, 418, 419, 420, 421, 422, 423, 424, 425, 426, 427, 428, 429, 430, 431, 432, 433, 434, 435, 436, 437, 438], [0.000194, 0.0, 0.006189, 0.6888, 0.0, 0.2159, 0.06677, 0.1375, 0.0, 0.0, 0.0, 0.02124, 0.0, 0.0, 0.0, 0.0, 0.0, 0.0, 0.0, 0.0, 0.0, 0.163, 0.08675, 0.1313, 0.06669, 0.2846, 0.0, 0.02607, 0.0009324, 0.7927, 0.8728, 0.333, 0.5708, 0.9503, 0.8871, 0.8691, 0.08899, 0.134, 0.4395, 0.8013, 0.0, 0.0, 0.0, 0.0, 0.0, 0.0, 0.0, 0.0, 0.0, 0.0, 0.0, 0.0, 0.0, 0.0, 0.0, 0.0, 0.0, 0.0, 0.0, 0.7969, 0.6124, 0.4476, 0.8756, 0.1443, 0.6262, 0.4685, 0.8346, 0.2056, 0.6327, 0.5579, 0.7815, 0.2674, 0.0, 0.0, 0.006091, 0.6889, 0.1355, 0.2157, 0.0, 0.06669, 0.1371, 0.0, 0.0, 0.0, 0.0, 0.02117, 0.0, 0.0, 0.0, 0.0, 0.0, 0.0, 0.0, 0.0, 0.0, 0.0, 0.0, 0.0, 0.0, 0.0, 0.0, 0.0, 0.0, 0.0, 0.0, 0.0, 0.0, 0.1629, 0.08664, 0.131, 0.06662, 0.2844, 0.1677, 0.02598, 0.1415, 0.7929, 0.8729, 0.2954, 0.5709, 0.9503, 0.8873, 0.8691, 0.08895, 0.313, 0.4393, 0.8916, 0.05493, 0.278, 0.02373, 0.8014, 0.4632, 0.9226, 0.963, 0.06684, 0.9746, 0.0, 0.0, 0.0, 0.0, 0.0, 0.0, 0.0, 0.0, 0.0, 0.0, 0.0, 0.0, 0.0, 0.0, 0.0, 0.0, 0.0, 0.0, 0.0, 0.0, 0.0, 0.0, 0.0, 0.0, 0.0, 0.0, 0.0, 0.0, 0.0, 0.0, 0.0, 0.0, 0.9096, 0.4908, 0.7933, 0.7971, 0.5983, 0.6124, 0.4475, 0.1101, 0.8756, 0.9413, 0.1442, 0.8977, 0.6262, 0.4684, 0.1707, 0.8346, 0.2056, 0.6746, 0.611, 0.8414, 0.7861, 0.6327, 0.5579, 0.2355, 0.7815, 0.2674]): _vg.add([_i], _w, 'REPLACE')
_vg = ob_circle.vertex_groups.new(name='Head2')
for _i, _w in zip([1, 4, 5, 7, 8, 10, 11, 13, 14, 15, 20, 21, 22, 24, 27, 29, 30, 31, 32, 33, 34, 38, 60, 62, 67, 83, 84, 85, 86, 87, 88, 89, 90, 93, 94, 97, 98, 99, 100, 110, 112, 126, 137, 139, 140, 141, 142, 143, 144, 145, 146, 148, 150, 153, 154, 179, 180, 181, 182, 183, 184, 185, 186, 187, 188, 189, 190, 201, 204, 205, 207, 208, 210, 211, 213, 214, 215, 220, 221, 222, 223, 224, 227, 229, 230, 231, 232, 233, 234, 235, 261, 263, 268, 274, 284, 285, 286, 287, 288, 289, 290, 291, 295, 298, 299, 300, 301, 312, 314, 329, 330, 331, 332, 333, 334, 335, 336, 337, 339, 342, 350, 367, 369, 370, 371, 372, 373, 374, 375, 376, 378, 379, 380, 381, 414, 415, 417, 418, 419, 420, 421, 422, 423, 424, 425, 426, 427, 428, 429, 430, 431, 432, 433, 434, 435, 436, 437, 438], [0.04777, 0.02497, 0.1153, 0.1144, 0.6658, 0.0, 0.6501, 0.002432, 0.135, 0.5885, 0.7206, 0.419, 0.002609, 0.1938, 0.01173, 0.9539, 0.9574, 0.9521, 0.8801, 0.8927, 0.8862, 0.0, 0.009095, 0.1363, 0.0009065, 0.6322, 0.7171, 0.5278, 0.8172, 0.543, 0.0839, 0.9125, 0.0, 0.0, 0.2485, 0.06892, 0.8602, 0.0, 0.405, 0.008754, 0.004363, 0.0, 0.1239, 0.007177, 0.005518, 0.0159, 0.004726, 0.1073, 0.05599, 0.01486, 0.01813, 0.0, 0.0, 0.0, 0.0, 0.2526, 0.4243, 0.07583, 0.8035, 0.2675, 0.4291, 0.1134, 0.7388, 0.2767, 0.3541, 0.1587, 0.6716, 0.04777, 0.02497, 0.1153, 0.1144, 0.6658, 0.0, 0.6501, 0.0, 0.1386, 0.5892, 0.7209, 0.4205, 0.002571, 0.0, 0.1937, 0.0117, 0.0, 0.9538, 0.9567, 0.9518, 0.8801, 0.8929, 0.8862, 0.009088, 0.1362, 0.0008464, 0.0, 0.6328, 0.7175, 0.5287, 0.8175, 0.5433, 0.1053, 0.9128, 0.001075, 0.2485, 0.06891, 0.8604, 0.1194, 0.405, 0.008754, 0.004362, 0.1616, 0.02486, 0.6233, 0.0, 0.9546, 0.9593, 0.897, 0.9667, 0.9378, 0.0, 0.9031, 0.1112, 0.1238, 0.00711, 0.005439, 0.01583, 0.00467, 0.1071, 0.05593, 0.04216, 0.01486, 0.09775, 0.01813, 0.002683, 0.0771, 0.0, 0.0302, 0.0, 0.2526, 0.4243, 0.8539, 0.07583, 0.01563, 0.8036, 0.0672, 0.2675, 0.4291, 0.7856, 0.1134, 0.7389, 0.2601, 0.3225, 0.1127, 0.1587, 0.2767, 0.3541, 0.7131, 0.1587, 0.6717]): _vg.add([_i], _w, 'REPLACE')
_m = ob_circle.modifiers.new('Armature', 'ARMATURE')
_m.object = ob_armature
ob_hemi_010.location = (-13.29, -11.97, -4.115)
ob_hemi_010.lineart.crease_threshold = 0.0
ob_hemi_009.location = (7.736, -11.12, -4.115)
ob_hemi_009.lineart.crease_threshold = 0.0
ob_hemi_008.location = (3.825, 11.81, -4.115)
ob_hemi_008.lineart.crease_threshold = 0.0
ob_hemi_007.location = (-9.693, 11.81, 0.1063)
ob_hemi_007.lineart.crease_threshold = 0.0
ob_hemi_006.location = (10.29, 11.81, 1.23)
ob_hemi_006.lineart.crease_threshold = 0.0
ob_hemi_005.location = (8.008, 11.81, 15.72)
ob_hemi_005.lineart.crease_threshold = 0.0
ob_hemi_004.location = (-8.802, 9.64, 15.72)
ob_hemi_004.lineart.crease_threshold = 0.0
ob_hemi_003.location = (-13.06, -12.44, 15.72)
ob_hemi_003.lineart.crease_threshold = 0.0
ob_hemi_002.location = (8.317, -12.67, 15.72)
ob_hemi_002.lineart.crease_threshold = 0.0
ob_hemi_001.location = (13.55, -2.251, 15.72)
ob_hemi_001.lineart.crease_threshold = 0.0
ob_hemi.location = (-10.0, -2.251, 13.43)
ob_hemi.lineart.crease_threshold = 0.0
ob_lamp.location = (4.076, 1.005, 5.904)
ob_lamp.rotation_euler = (0.6503, 0.05522, 1.866)
ob_lamp.lock_rotations_4d = False
ob_lamp.empty_display_type = 'ARROWS'
ob_lamp.color = (0.0, 0.0, 0.0, 0.0)
ob_lamp.lineart.crease_threshold = 0.0
ob_camera.location = (7.481, -6.508, 5.344)
ob_camera.rotation_euler = (1.109, 0.01082, 0.8149)
ob_camera.lock_rotations_4d = False
ob_camera.empty_display_type = 'ARROWS'
ob_camera.color = (0.0, 0.0, 0.0, 0.0)
ob_camera.display_type = 'WIRE'
ob_camera.lineart.crease_threshold = 0.0

# ---- collection membership
col_collection_1.objects.link(ob_armature)
col_collection_1.objects.link(ob_circle)
col_collection_1.objects.link(ob_hemi_010)
col_collection_1.objects.link(ob_hemi_009)
col_collection_1.objects.link(ob_hemi_008)
col_collection_1.objects.link(ob_hemi_007)
col_collection_1.objects.link(ob_hemi_006)
col_collection_1.objects.link(ob_hemi_005)
col_collection_1.objects.link(ob_hemi_004)
col_collection_1.objects.link(ob_hemi_003)
col_collection_1.objects.link(ob_hemi_002)
col_collection_1.objects.link(ob_hemi_001)
col_collection_1.objects.link(ob_hemi)
col_collection_1.objects.link(ob_lamp)
col_collection_1.objects.link(ob_camera)

# ---- scene / render settings (as saved in the file)
scene.camera = ob_camera
scene.frame_start = 1; scene.frame_end = 60; scene.frame_set(1)
scene.render.engine = 'BLENDER_EEVEE_NEXT'
scene.render.resolution_percentage = 50
scene.render.dither_intensity = 0.0
scene.cycles.use_denoising = False
scene.cycles.samples = 128
scene.cycles.sampling_pattern = 'TABULATED_SOBOL'
scene.cycles.light_sampling_threshold = 0.0
scene.cycles.use_adaptive_sampling = False
scene.cycles.use_light_tree = False
scene.cycles.blur_glossy = 0.0
scene.cycles.sample_clamp_indirect = 0.0
scene.view_settings.view_transform = 'Standard'
bpy.context.view_layer.update()
